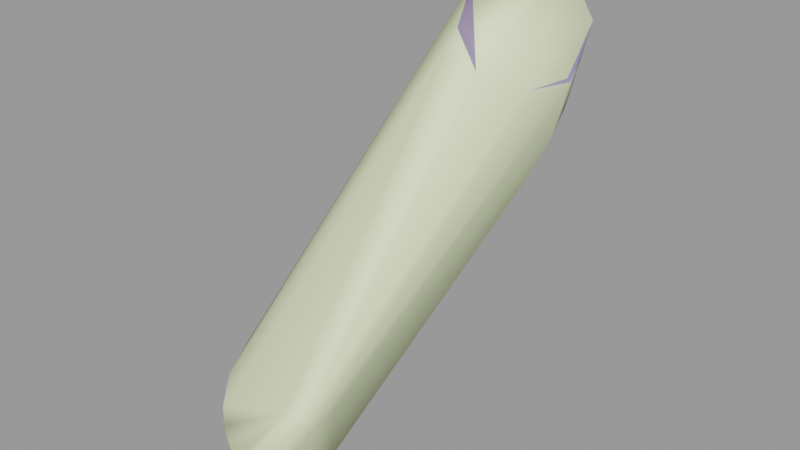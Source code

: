 # Source: pyrogib004.blend  (saved by Blender 2.92.15; exported with 4.5.12 LTS)
import bpy
from mathutils import Matrix  # noqa: F401  (used for matrix-valued properties, if any)

bpy.ops.wm.read_factory_settings(use_empty=True)
scene = bpy.context.scene
scene.name = 'pyrogib004.qc'

# ---- materials (node trees are filled in below, after node groups)
mat_pyro_red_gib = bpy.data.materials.new('pyro_red_gib')
mat_pyro_red_gib.use_transparent_shadow = False
mat_pyro_red_gib.diffuse_color = (0.524, 0.4161, 0.7563, 1.0)
mat_phy = bpy.data.materials.new('  phy')
mat_phy.use_transparent_shadow = False
mat_phy.diffuse_color = (0.8891, 0.9903, 0.6084, 1.0)

# ---- material node trees

# ---- meshes
me_pyrogib004_reference = bpy.data.meshes.new('pyrogib004_reference')
me_pyrogib004_reference.from_pydata([(-16.99, -8.557, 33.68), (-16.65, -7.416, 34.93), (-18.17, -7.252, 35.38), (-17.03, -9.9, 31.97), (-16.76, -10.07, 31.72), (-15.79, -9.53, 32.26), (-18.1, -8.923, 33.21), (-18.34, -8.622, 33.59), (-18.43, -5.751, 34.24), (-18.41, -7.466, 32.54), (-16.73, -6.161, 33.82), (-16.98, -7.344, 32.64), (-18.08, -7.755, 32.18), (-17.06, -8.84, 31.0), (-16.82, -9.079, 30.81), (-16.0, -10.36, 31.25), (-16.05, -9.444, 30.42), (-15.31, -10.65, 30.64), (-15.31, -9.963, 30.05), (-14.67, -10.43, 30.9), (-14.72, -9.757, 30.28), (-14.92, -9.97, 31.69), (-15.1, -8.958, 30.95), (-15.86, -8.476, 31.41), (-18.1, -6.676, 32.96), (-18.15, -4.539, 33.17), (-16.76, -6.712, 32.98), (-17.95, -6.928, 32.61), (-16.06, -7.712, 31.79), (-18.13, -5.628, 32.1), (-15.22, -8.909, 30.02), (-14.57, -8.165, 29.64), (-14.67, -8.761, 30.2), (-15.05, -8.297, 29.49), (-15.89, -7.686, 29.87), (-14.95, -7.453, 30.16), (-15.9, -6.902, 30.84), (-16.69, -7.256, 30.39), (-16.04, -8.566, 30.69), (-16.86, -8.166, 31.19), (-17.09, -7.944, 31.48), (-17.98, -5.969, 31.73), (-16.62, -5.727, 32.0), (-16.52, -4.741, 32.99), (-15.05, -8.298, 31.02), (-16.95, -7.014, 30.65), (-17.23, -4.566, 31.1), (-17.73, -5.206, 32.07), (-17.33, -4.439, 31.32), (-17.37, -3.579, 32.39), (-16.47, -5.225, 32.15), (-17.48, -5.37, 31.84), (-15.7, -5.937, 31.06), (-16.84, -5.995, 30.91), (-16.66, -5.192, 30.33), (-16.63, -3.482, 32.28), (-16.46, -4.309, 31.65), (-15.66, -5.106, 30.61), (-16.42, -5.396, 30.11), (-16.61, -6.15, 30.69), (-14.98, -6.336, 30.53), (-15.65, -6.539, 30.18), (-15.15, -6.675, 29.78), (-15.56, -5.81, 29.71), (-15.06, -6.173, 29.41), (-14.58, -6.029, 29.6), (-14.86, -5.672, 29.94), (-14.65, -6.576, 30.04), (-12.28, -6.962, 38.14), (-14.86, -5.076, 39.16), (-14.22, -7.15, 38.71), (-12.12, -7.586, 37.38), (-13.87, -7.831, 37.81), (-15.7, -6.908, 37.9), (-14.39, -7.046, 36.92), (-15.49, -7.356, 36.95), (-17.39, -7.501, 37.15), (-17.52, -8.308, 36.38), (-18.01, -6.447, 36.4), (-18.3, -5.058, 35.17), (-18.22, -3.828, 34.17), (-17.4, -2.865, 33.36), (-16.25, -2.512, 33.32), (-18.15, -3.216, 34.97), (-17.36, -2.319, 33.76), (-15.48, -0.605, 34.34), (-16.5, -8.407, 36.21), (-16.64, -9.362, 35.35), (-14.79, 1.441, 36.06), (-17.2, -0.6772, 34.91), (-16.9, 1.257, 36.71), (-13.21, -0.4919, 37.41), (-11.7, 1.648, 40.01), (-11.49, -0.1081, 41.14), (-13.61, 3.655, 38.69), (-16.17, 3.705, 39.54), (-17.33, 2.081, 41.3), (-11.87, -0.2066, 45.46), (-10.49, 1.605, 43.68), (-10.41, 3.643, 42.42), (-12.44, 5.87, 41.33), (-15.43, 6.153, 42.37), (-16.56, 4.422, 44.23), (-16.39, 2.142, 45.84), (-16.03, -4.006, 34.26), (-13.93, -2.83, 35.97), (-12.4, -1.694, 38.81), (-12.85, -3.405, 40.78), (-12.42, -1.877, 43.02), (-14.94, -10.41, 31.77), (-15.15, -10.64, 33.18), (-14.85, -11.07, 32.34), (-15.33, -9.681, 32.55), (-15.97, -10.19, 34.09), (-16.15, -9.186, 33.31), (-16.87, -8.214, 34.32), (-15.79, -6.664, 36.08), (-15.46, -6.386, 36.0), (-16.01, -5.005, 35.09), (-14.74, -4.564, 35.96), (-12.79, -2.802, 38.0), (-12.93, -4.15, 39.78), (-12.09, -5.558, 36.53), (-12.18, -4.114, 37.08), (-12.88, -4.858, 38.8), (-12.14, -6.46, 36.07), (-12.21, -8.108, 36.86), (-12.3, -7.167, 35.63), (-12.24, -7.99, 34.91), (-13.93, -8.685, 35.14), (-12.31, -9.523, 34.49), (-13.35, -9.878, 34.68), (-14.03, -7.654, 36.04), (-12.22, -8.604, 36.29), (-12.33, -9.879, 35.26), (-18.24, -8.455, 34.44), (-17.48, -9.701, 35.05), (-17.54, -9.484, 35.28), (-18.09, -8.726, 34.17), (-17.05, -10.44, 34.18), (-16.15, -11.05, 32.93), (-15.48, -11.34, 32.16), (-16.69, -10.79, 33.54), (-17.29, -9.468, 33.31), (-16.84, -9.878, 32.77), (-16.26, -10.13, 32.31), (-15.57, -10.63, 31.62), (-18.08, -2.154, 36.24), (-18.17, -4.487, 36.1), (-17.92, -4.055, 38.17), (-17.87, -5.684, 37.16), (-17.14, -6.686, 37.93), (-16.78, -5.568, 39.16), (-15.68, -6.519, 38.64), (-17.93, -2.361, 40.22), (-18.13, -0.2923, 38.31), (-17.21, -0.07972, 43.11), (-15.38, -1.775, 43.93), (-16.16, -3.822, 41.26), (-15.11, -4.4, 40.08), (-14.49, 0.199, 46.38), (-13.39, -8.875, 36.48), (-13.51, -8.349, 37.05), (-13.08, -10.18, 35.45), (-11.8, 0.9551, 52.72), (-9.946, 5.51, 53.21), (-11.62, 3.14, 53.4), (-8.732, 6.226, 50.3), (-8.588, 4.342, 47.94), (-8.991, 1.66, 48.15), (-9.992, -1.053, 49.51), (-11.39, -0.5854, 51.06), (-14.05, 7.456, 45.01), (-11.7, 6.978, 42.49), (-14.75, 7.159, 43.78), (-11.19, 7.387, 43.68), (-10.39, 4.437, 43.05), (-9.579, 4.632, 44.78), (-10.65, 7.448, 45.14), (-13.32, 7.626, 47.3), (-14.7, 4.486, 49.34), (-15.18, 5.11, 47.54), (-14.43, 1.612, 48.78), (-14.6, 2.449, 47.96), (-15.94, 5.175, 45.55), (-13.4, 0.3829, 47.16), (-13.63, 1.572, 49.44), (-15.69, 2.781, 46.74), (-15.89, 2.354, 45.93), (-15.95, 4.59, 44.35), (-15.11, 5.896, 42.94), (-12.21, 5.55, 41.96), (-10.82, 3.789, 42.69), (-14.32, 0.9457, 46.33), (-14.31, 0.7682, 46.39), (-11.91, 0.6002, 45.29), (-13.73, 4.208, 50.04), (-12.3, 0.9766, 51.44), (-12.63, 3.644, 51.96), (-12.34, 6.981, 48.39), (-11.18, 5.96, 50.92), (-9.504, 6.65, 48.06), (-9.25, 4.167, 47.07), (-10.19, 7.263, 46.48), (-11.48, -1.018, 50.06), (-10.57, -1.044, 48.58), (-11.87, 0.2877, 45.97), (-10.33, 2.584, 45.08), (-9.548, 1.643, 47.28), (-10.84, 2.425, 43.75), (-12.09, 0.8308, 44.98), (-10.95, 1.843, 43.95)], [], [(0, 1, 2), (3, 4, 5), (5, 6, 3), (5, 0, 6), (7, 6, 0), (0, 2, 7), (7, 2, 8), (7, 8, 9), (9, 8, 10), (9, 10, 11), (9, 11, 12), (13, 12, 11), (12, 13, 3), (13, 4, 3), (13, 14, 4), (14, 15, 4), (14, 16, 15), (16, 17, 15), (16, 18, 17), (19, 17, 18), (19, 18, 20), (12, 7, 9), (12, 6, 7), (12, 3, 6), (15, 5, 4), (15, 21, 5), (21, 15, 17), (21, 17, 19), (20, 18, 16), (20, 16, 22), (23, 22, 16), (23, 16, 14), (13, 23, 14), (13, 11, 23), (24, 8, 25), (10, 8, 24), (10, 24, 26), (24, 27, 26), (28, 26, 27), (27, 24, 29), (30, 31, 32), (30, 33, 31), (30, 34, 33), (31, 33, 34), (31, 34, 35), (34, 36, 35), (34, 37, 36), (37, 34, 38), (37, 38, 39), (28, 39, 38), (40, 39, 28), (28, 27, 40), (41, 40, 27), (27, 29, 41), (29, 42, 41), (43, 42, 29), (43, 29, 25), (24, 25, 29), (30, 38, 34), (30, 44, 38), (28, 38, 44), (45, 39, 40), (45, 37, 39), (45, 36, 37), (45, 42, 36), (45, 41, 42), (41, 45, 40), (30, 32, 44), (46, 47, 48), (49, 48, 47), (49, 47, 25), (43, 25, 47), (43, 47, 50), (47, 51, 50), (52, 50, 51), (52, 51, 53), (53, 51, 46), (53, 46, 54), (46, 51, 47), (48, 49, 55), (48, 55, 56), (48, 56, 46), (57, 46, 56), (57, 54, 46), (54, 57, 58), (58, 53, 54), (58, 59, 53), (53, 59, 52), (59, 60, 52), (59, 61, 60), (62, 60, 61), (62, 61, 63), (62, 63, 64), (65, 64, 63), (65, 63, 66), (63, 57, 66), (63, 58, 57), (61, 58, 63), (61, 59, 58), (62, 67, 60), (62, 65, 67), (62, 64, 65), (68, 69, 70), (71, 68, 70), (71, 70, 72), (70, 73, 72), (74, 72, 73), (74, 73, 75), (76, 75, 73), (77, 75, 76), (78, 77, 76), (78, 2, 77), (79, 2, 78), (79, 8, 2), (8, 79, 80), (8, 80, 25), (81, 25, 80), (81, 49, 25), (49, 81, 82), (49, 82, 55), (79, 83, 80), (80, 83, 84), (80, 84, 81), (84, 82, 81), (85, 82, 84), (77, 86, 75), (87, 86, 77), (88, 89, 90), (88, 85, 89), (91, 85, 88), (91, 92, 93), (94, 92, 91), (94, 91, 88), (95, 94, 88), (95, 88, 90), (96, 95, 90), (97, 93, 98), (93, 99, 98), (93, 92, 99), (92, 100, 99), (92, 94, 100), (94, 101, 100), (94, 95, 101), (95, 102, 101), (95, 96, 102), (96, 103, 102), (67, 65, 66), (67, 66, 60), (66, 52, 60), (66, 57, 52), (52, 57, 56), (52, 56, 50), (55, 50, 56), (55, 43, 50), (104, 43, 55), (104, 55, 82), (85, 104, 82), (85, 105, 104), (91, 105, 85), (105, 91, 106), (91, 93, 106), (93, 107, 106), (93, 108, 107), (97, 108, 93), (109, 110, 111), (109, 112, 110), (112, 113, 110), (112, 114, 113), (87, 113, 114), (87, 114, 115), (1, 87, 115), (1, 86, 87), (1, 75, 86), (1, 116, 75), (75, 116, 117), (117, 116, 118), (117, 118, 119), (119, 118, 104), (119, 104, 105), (119, 105, 120), (105, 106, 120), (121, 120, 106), (121, 106, 107), (75, 117, 74), (74, 117, 122), (122, 117, 119), (122, 119, 123), (119, 120, 123), (123, 120, 121), (123, 121, 124), (122, 123, 124), (122, 124, 68), (125, 122, 68), (125, 68, 71), (126, 125, 71), (126, 127, 125), (126, 128, 127), (129, 127, 128), (130, 129, 128), (130, 131, 129), (129, 132, 127), (132, 125, 127), (132, 74, 125), (74, 122, 125), (126, 133, 128), (128, 133, 134), (128, 134, 130), (135, 136, 137), (135, 138, 136), (138, 139, 136), (111, 140, 141), (111, 110, 140), (110, 142, 140), (110, 113, 142), (113, 139, 142), (113, 136, 139), (113, 87, 136), (137, 136, 87), (87, 77, 137), (135, 137, 77), (135, 77, 2), (135, 2, 1), (135, 1, 115), (135, 115, 138), (115, 143, 138), (138, 143, 139), (143, 142, 139), (143, 144, 142), (115, 114, 143), (114, 144, 143), (142, 144, 145), (145, 144, 114), (145, 114, 112), (112, 146, 145), (112, 109, 146), (142, 145, 140), (145, 141, 140), (145, 146, 141), (111, 141, 146), (111, 146, 109), (84, 83, 147), (148, 147, 83), (148, 149, 147), (150, 149, 148), (151, 149, 150), (151, 152, 149), (151, 153, 152), (154, 149, 152), (155, 147, 149), (155, 149, 154), (156, 155, 154), (157, 156, 154), (157, 154, 158), (154, 152, 158), (159, 158, 152), (159, 152, 69), (152, 70, 69), (152, 153, 70), (70, 153, 73), (151, 73, 153), (76, 73, 151), (76, 151, 150), (76, 150, 78), (78, 150, 148), (78, 148, 79), (79, 148, 83), (85, 84, 89), (84, 147, 89), (90, 89, 147), (90, 147, 155), (96, 90, 155), (156, 96, 155), (96, 156, 103), (103, 156, 157), (103, 157, 160), (157, 97, 160), (157, 108, 97), (108, 157, 158), (108, 158, 107), (107, 158, 159), (107, 159, 121), (121, 159, 69), (121, 69, 124), (68, 124, 69), (161, 126, 162), (161, 133, 126), (134, 133, 161), (71, 162, 126), (71, 72, 162), (162, 72, 74), (162, 74, 132), (129, 162, 132), (129, 161, 162), (131, 161, 129), (131, 163, 161), (134, 161, 163), (163, 130, 134), (163, 131, 130), (164, 165, 166), (164, 167, 165), (164, 168, 167), (164, 169, 168), (164, 170, 169), (164, 171, 170), (172, 173, 174), (172, 175, 173), (175, 176, 173), (175, 177, 176), (175, 178, 177), (179, 178, 175), (179, 175, 172), (180, 179, 172), (180, 172, 181), (182, 180, 181), (182, 181, 183), (183, 181, 184), (181, 174, 184), (181, 172, 174), (182, 185, 186), (185, 182, 183), (185, 183, 187), (183, 184, 187), (184, 188, 187), (184, 189, 188), (174, 189, 184), (174, 190, 189), (173, 190, 174), (173, 191, 190), (176, 191, 173), (176, 192, 191), (185, 187, 193), (188, 193, 187), (188, 194, 193), (193, 194, 195), (196, 186, 197), (196, 197, 198), (199, 196, 198), (199, 198, 200), (201, 199, 200), (165, 201, 200), (165, 167, 201), (201, 167, 168), (201, 168, 202), (177, 201, 202), (177, 203, 201), (177, 178, 203), (178, 199, 203), (178, 179, 199), (179, 196, 199), (179, 180, 196), (180, 186, 196), (180, 182, 186), (201, 203, 199), (166, 165, 200), (166, 200, 198), (164, 166, 198), (164, 198, 197), (171, 164, 197), (171, 197, 204), (205, 171, 204), (204, 206, 205), (207, 205, 206), (207, 208, 205), (209, 207, 206), (209, 206, 210), (205, 170, 171), (208, 170, 205), (208, 169, 170), (169, 208, 202), (208, 177, 202), (208, 207, 177), (207, 176, 177), (207, 209, 176), (192, 176, 209), (192, 209, 211), (195, 211, 209), (195, 209, 210), (193, 195, 210), (206, 193, 210), (206, 185, 193), (204, 185, 206), (186, 185, 204), (186, 204, 197), (169, 202, 168), (97, 211, 195), (97, 98, 211), (98, 192, 211), (98, 99, 192), (99, 191, 192), (99, 100, 191), (100, 190, 191), (100, 101, 190), (101, 189, 190), (101, 102, 189), (102, 188, 189), (102, 103, 188), (103, 194, 188), (103, 160, 194), (160, 195, 194), (160, 97, 195), (19, 20, 22), (19, 22, 21), (22, 5, 21), (22, 23, 5), (11, 5, 23), (11, 0, 5), (10, 0, 11), (10, 1, 0), (116, 1, 10), (116, 10, 118), (10, 104, 118), (10, 43, 104), (10, 42, 43), (10, 26, 42), (42, 26, 28), (42, 28, 36), (35, 36, 28), (35, 28, 44), (32, 35, 44), (32, 31, 35)])
me_pyrogib004_reference.polygons.foreach_set('use_smooth', [True] * 420)
_k = set([(97, 98), (97, 160), (98, 99), (99, 100), (100, 101), (101, 102), (102, 103), (103, 160), (188, 189), (188, 194), (189, 190), (190, 191), (191, 192), (192, 211), (194, 195), (195, 211)])
me_pyrogib004_reference.attributes.new('sharp_edge', 'BOOLEAN', 'EDGE').data.foreach_set('value', [ (min(e.vertices), max(e.vertices)) in _k for e in me_pyrogib004_reference.edges])
_uv = me_pyrogib004_reference.uv_layers.new(name='UVMap')
_uv.uv.foreach_set('vector', [0.5788, 0.06761, 0.5765, 0.09354, 0.5736, 0.1024, 0.574, 0.03877, 0.5743, 0.03388, 0.5794, 0.03946, 0.5794, 0.03946, 0.5731, 0.06283, 0.574, 0.03877, 0.5794, 0.03946, 0.5788, 0.06761, 0.5731, 0.06283, 0.5727, 0.07072, 0.5731, 0.06283, 0.5788, 0.06761, 0.5788, 0.06761, 0.5736, 0.1024, 0.5727, 0.07072, 0.5727, 0.07072, 0.5736, 0.1024, 0.5572, 0.1043, 0.5727, 0.07072, 0.5572, 0.1043, 0.5606, 0.06853, 0.5606, 0.06853, 0.5572, 0.1043, 0.5562, 0.09353, 0.5606, 0.06853, 0.5562, 0.09353, 0.5561, 0.06716, 0.5606, 0.06853, 0.5561, 0.06716, 0.5613, 0.061, 0.563, 0.03723, 0.5613, 0.061, 0.5561, 0.06716, 0.5613, 0.061, 0.563, 0.03723, 0.574, 0.03877, 0.563, 0.03723, 0.5743, 0.03388, 0.574, 0.03877, 0.563, 0.03723, 0.5633, 0.03184, 0.5743, 0.03388, 0.5633, 0.03184, 0.5744, 0.02478, 0.5743, 0.03388, 0.5633, 0.03184, 0.564, 0.02308, 0.5744, 0.02478, 0.564, 0.02308, 0.5737, 0.01408, 0.5744, 0.02478, 0.564, 0.02308, 0.5665, 0.0133, 0.5737, 0.01408, 0.5739, 0.003494, 0.5737, 0.01408, 0.5665, 0.0133, 0.5739, 0.003494, 0.5665, 0.0133, 0.5668, 0.003814, 0.5613, 0.061, 0.5727, 0.07072, 0.5606, 0.06853, 0.5613, 0.061, 0.5731, 0.06283, 0.5727, 0.07072, 0.5613, 0.061, 0.574, 0.03877, 0.5731, 0.06283, 0.5744, 0.02478, 0.5794, 0.03946, 0.5743, 0.03388, 0.5744, 0.02478, 0.5814, 0.02522, 0.5794, 0.03946, 0.5814, 0.02522, 0.5744, 0.02478, 0.5737, 0.01408, 0.5814, 0.02522, 0.5737, 0.01408, 0.5808, 0.01519, 0.5604, 0.01378, 0.5665, 0.0133, 0.564, 0.02308, 0.5604, 0.01378, 0.564, 0.02308, 0.5581, 0.02645, 0.5578, 0.04036, 0.5581, 0.02645, 0.564, 0.02308, 0.5578, 0.04036, 0.564, 0.02308, 0.5633, 0.03184, 0.563, 0.03723, 0.5578, 0.04036, 0.5633, 0.03184, 0.563, 0.03723, 0.5561, 0.06716, 0.5578, 0.04036, 0.5536, 0.08313, 0.5572, 0.1043, 0.541, 0.105, 0.5579, 0.09534, 0.5572, 0.1043, 0.5536, 0.08313, 0.5579, 0.09534, 0.5536, 0.08313, 0.5567, 0.07975, 0.5536, 0.08313, 0.5532, 0.07579, 0.5567, 0.07975, 0.5555, 0.05453, 0.5567, 0.07975, 0.5532, 0.07579, 0.5532, 0.07579, 0.5536, 0.08313, 0.5432, 0.08408, 0.5494, 0.02485, 0.5419, 0.01813, 0.5481, 0.01644, 0.5494, 0.02485, 0.543, 0.02506, 0.5419, 0.01813, 0.5494, 0.02485, 0.5417, 0.03641, 0.543, 0.02506, 0.5392, 0.02571, 0.543, 0.02506, 0.5417, 0.03641, 0.5392, 0.02571, 0.5417, 0.03641, 0.5388, 0.03716, 0.5417, 0.03641, 0.5389, 0.05202, 0.5388, 0.03716, 0.5417, 0.03641, 0.5421, 0.04724, 0.5389, 0.05202, 0.5421, 0.04724, 0.5417, 0.03641, 0.5511, 0.03635, 0.5421, 0.04724, 0.5511, 0.03635, 0.552, 0.04677, 0.5555, 0.05453, 0.552, 0.04677, 0.5511, 0.03635, 0.5523, 0.05276, 0.552, 0.04677, 0.5555, 0.05453, 0.5555, 0.05453, 0.5532, 0.07579, 0.5523, 0.05276, 0.5429, 0.07601, 0.5523, 0.05276, 0.5532, 0.07579, 0.5532, 0.07579, 0.5432, 0.08408, 0.5429, 0.07601, 0.5432, 0.08408, 0.539, 0.07947, 0.5429, 0.07601, 0.5401, 0.09618, 0.539, 0.07947, 0.5432, 0.08408, 0.5401, 0.09618, 0.5432, 0.08408, 0.541, 0.105, 0.5536, 0.08313, 0.541, 0.105, 0.5432, 0.08408, 0.5494, 0.02485, 0.5511, 0.03635, 0.5417, 0.03641, 0.5494, 0.02485, 0.5545, 0.03741, 0.5511, 0.03635, 0.5555, 0.05453, 0.5511, 0.03635, 0.5545, 0.03741, 0.5424, 0.05324, 0.552, 0.04677, 0.5523, 0.05276, 0.5424, 0.05324, 0.5421, 0.04724, 0.552, 0.04677, 0.5424, 0.05324, 0.5389, 0.05202, 0.5421, 0.04724, 0.5424, 0.05324, 0.539, 0.07947, 0.5389, 0.05202, 0.5424, 0.05324, 0.5429, 0.07601, 0.539, 0.07947, 0.5429, 0.07601, 0.5424, 0.05324, 0.5523, 0.05276, 0.5494, 0.02485, 0.5527, 0.02482, 0.5545, 0.03741, 0.5245, 0.08299, 0.5362, 0.08651, 0.5255, 0.08745, 0.5294, 0.1073, 0.5255, 0.08745, 0.5362, 0.08651, 0.5294, 0.1073, 0.5362, 0.08651, 0.541, 0.105, 0.542, 0.09349, 0.541, 0.105, 0.5362, 0.08651, 0.542, 0.09349, 0.5362, 0.08651, 0.5393, 0.08181, 0.5362, 0.08651, 0.5354, 0.0817, 0.5393, 0.08181, 0.5353, 0.0628, 0.5393, 0.08181, 0.5354, 0.0817, 0.5353, 0.0628, 0.5354, 0.0817, 0.5318, 0.06533, 0.5318, 0.06533, 0.5354, 0.0817, 0.5245, 0.08299, 0.5318, 0.06533, 0.5245, 0.08299, 0.522, 0.06817, 0.5245, 0.08299, 0.5354, 0.0817, 0.5362, 0.08651, 0.5255, 0.08745, 0.5294, 0.1073, 0.5246, 0.1087, 0.5255, 0.08745, 0.5246, 0.1087, 0.521, 0.08916, 0.5255, 0.08745, 0.521, 0.08916, 0.5245, 0.08299, 0.518, 0.0669, 0.5245, 0.08299, 0.521, 0.08916, 0.518, 0.0669, 0.522, 0.06817, 0.5245, 0.08299, 0.522, 0.06817, 0.518, 0.0669, 0.5214, 0.06304, 0.5214, 0.06304, 0.5318, 0.06533, 0.522, 0.06817, 0.5214, 0.06304, 0.531, 0.06074, 0.5318, 0.06533, 0.5318, 0.06533, 0.531, 0.06074, 0.5353, 0.0628, 0.531, 0.06074, 0.532, 0.04826, 0.5353, 0.0628, 0.531, 0.06074, 0.5288, 0.04652, 0.532, 0.04826, 0.5264, 0.03977, 0.532, 0.04826, 0.5288, 0.04652, 0.5264, 0.03977, 0.5288, 0.04652, 0.5201, 0.04978, 0.5264, 0.03977, 0.5201, 0.04978, 0.5198, 0.04149, 0.5162, 0.04299, 0.5198, 0.04149, 0.5201, 0.04978, 0.5162, 0.04299, 0.5201, 0.04978, 0.5165, 0.05051, 0.5201, 0.04978, 0.518, 0.0669, 0.5165, 0.05051, 0.5201, 0.04978, 0.5214, 0.06304, 0.518, 0.0669, 0.5288, 0.04652, 0.5214, 0.06304, 0.5201, 0.04978, 0.5288, 0.04652, 0.531, 0.06074, 0.5214, 0.06304, 0.5264, 0.03977, 0.531, 0.03956, 0.532, 0.04826, 0.5264, 0.03977, 0.517, 0.03061, 0.5242, 0.02787, 0.5264, 0.03977, 0.5198, 0.04149, 0.517, 0.03061, 0.619, 0.1519, 0.5987, 0.1751, 0.6044, 0.1518, 0.6214, 0.138, 0.619, 0.1519, 0.6044, 0.1518, 0.6214, 0.138, 0.6044, 0.1518, 0.6084, 0.1373, 0.6044, 0.1518, 0.5947, 0.1419, 0.6084, 0.1373, 0.6047, 0.1346, 0.6084, 0.1373, 0.5947, 0.1419, 0.6047, 0.1346, 0.5947, 0.1419, 0.5962, 0.1293, 0.5847, 0.1233, 0.5962, 0.1293, 0.5947, 0.1419, 0.5872, 0.106, 0.5962, 0.1293, 0.5847, 0.1233, 0.5727, 0.1247, 0.5872, 0.106, 0.5847, 0.1233, 0.5727, 0.1247, 0.5736, 0.1024, 0.5872, 0.106, 0.558, 0.1247, 0.5736, 0.1024, 0.5727, 0.1247, 0.558, 0.1247, 0.5572, 0.1043, 0.5736, 0.1024, 0.5572, 0.1043, 0.558, 0.1247, 0.5458, 0.1254, 0.5572, 0.1043, 0.5458, 0.1254, 0.541, 0.105, 0.5337, 0.1257, 0.541, 0.105, 0.5458, 0.1254, 0.5337, 0.1257, 0.5294, 0.1073, 0.541, 0.105, 0.5294, 0.1073, 0.5337, 0.1257, 0.5205, 0.1302, 0.5294, 0.1073, 0.5205, 0.1302, 0.5246, 0.1087, 0.558, 0.1247, 0.5466, 0.1416, 0.5458, 0.1254, 0.5458, 0.1254, 0.5466, 0.1416, 0.5327, 0.1379, 0.5458, 0.1254, 0.5327, 0.1379, 0.5337, 0.1257, 0.5327, 0.1379, 0.5205, 0.1302, 0.5337, 0.1257, 0.5152, 0.1643, 0.5205, 0.1302, 0.5327, 0.1379, 0.5872, 0.106, 0.5948, 0.1057, 0.5962, 0.1293, 0.5992, 0.08963, 0.5948, 0.1057, 0.5872, 0.106, 0.5126, 0.2062, 0.5292, 0.1662, 0.5285, 0.2065, 0.5126, 0.2062, 0.5152, 0.1643, 0.5292, 0.1662, 0.4916, 0.2052, 0.5117, 0.1639, 0.5126, 0.2062, 0.4916, 0.2052, 0.4851, 0.2602, 0.4698, 0.251, 0.5081, 0.2611, 0.4851, 0.2602, 0.4916, 0.2052, 0.5081, 0.2611, 0.4916, 0.2052, 0.5126, 0.2062, 0.5284, 0.264, 0.5081, 0.2611, 0.5126, 0.2062, 0.5284, 0.264, 0.5126, 0.2062, 0.5285, 0.2065, 0.5488, 0.2682, 0.5284, 0.264, 0.5285, 0.2065, 0.4415, 0.2863, 0.4698, 0.251, 0.4626, 0.2982, 0.4698, 0.251, 0.4794, 0.3105, 0.4626, 0.2982, 0.4698, 0.251, 0.4851, 0.2602, 0.4794, 0.3105, 0.4851, 0.2602, 0.5034, 0.3159, 0.4794, 0.3105, 0.4851, 0.2602, 0.5081, 0.2611, 0.5034, 0.3159, 0.5081, 0.2611, 0.5282, 0.3214, 0.5034, 0.3159, 0.5081, 0.2611, 0.5284, 0.264, 0.5282, 0.3214, 0.5284, 0.264, 0.5516, 0.3258, 0.5282, 0.3214, 0.5284, 0.264, 0.5488, 0.2682, 0.5516, 0.3258, 0.5488, 0.2682, 0.572, 0.321, 0.5516, 0.3258, 0.5086, 0.0452, 0.514, 0.046, 0.5141, 0.05418, 0.5086, 0.0452, 0.5141, 0.05418, 0.5071, 0.05376, 0.5141, 0.05418, 0.5058, 0.06754, 0.5071, 0.05376, 0.5141, 0.05418, 0.5131, 0.07139, 0.5058, 0.06754, 0.5058, 0.06754, 0.5131, 0.07139, 0.5111, 0.09394, 0.5058, 0.06754, 0.5111, 0.09394, 0.5034, 0.0884, 0.5115, 0.1092, 0.5034, 0.0884, 0.5111, 0.09394, 0.5115, 0.1092, 0.501, 0.0998, 0.5034, 0.0884, 0.4964, 0.1207, 0.501, 0.0998, 0.5115, 0.1092, 0.4964, 0.1207, 0.5115, 0.1092, 0.5091, 0.1301, 0.5117, 0.1639, 0.4964, 0.1207, 0.5091, 0.1301, 0.5117, 0.1639, 0.4875, 0.1621, 0.4964, 0.1207, 0.4916, 0.2052, 0.4875, 0.1621, 0.5117, 0.1639, 0.4875, 0.1621, 0.4916, 0.2052, 0.4762, 0.2083, 0.4916, 0.2052, 0.4698, 0.251, 0.4762, 0.2083, 0.4698, 0.251, 0.4554, 0.2069, 0.4762, 0.2083, 0.4698, 0.251, 0.4492, 0.2439, 0.4554, 0.2069, 0.4415, 0.2863, 0.4492, 0.2439, 0.4698, 0.251, 0.4769, 0.01551, 0.4676, 0.02725, 0.4703, 0.01334, 0.4769, 0.01551, 0.4761, 0.0326, 0.4676, 0.02725, 0.4761, 0.0326, 0.4647, 0.04605, 0.4676, 0.02725, 0.4761, 0.0326, 0.4743, 0.05037, 0.4647, 0.04605, 0.4619, 0.07044, 0.4647, 0.04605, 0.4743, 0.05037, 0.4619, 0.07044, 0.4743, 0.05037, 0.4738, 0.07359, 0.474, 0.0882, 0.4619, 0.07044, 0.4738, 0.07359, 0.474, 0.0882, 0.4615, 0.08988, 0.4619, 0.07044, 0.474, 0.0882, 0.4604, 0.1029, 0.4615, 0.08988, 0.474, 0.0882, 0.4719, 0.1076, 0.4604, 0.1029, 0.4604, 0.1029, 0.4719, 0.1076, 0.4706, 0.117, 0.4706, 0.117, 0.4719, 0.1076, 0.487, 0.1143, 0.4706, 0.117, 0.487, 0.1143, 0.4815, 0.1362, 0.4815, 0.1362, 0.487, 0.1143, 0.4964, 0.1207, 0.4815, 0.1362, 0.4964, 0.1207, 0.4875, 0.1621, 0.4815, 0.1362, 0.4875, 0.1621, 0.4758, 0.187, 0.4875, 0.1621, 0.4762, 0.2083, 0.4758, 0.187, 0.4579, 0.1989, 0.4758, 0.187, 0.4762, 0.2083, 0.4579, 0.1989, 0.4762, 0.2083, 0.4554, 0.2069, 0.4604, 0.1029, 0.4706, 0.117, 0.46, 0.1119, 0.46, 0.1119, 0.4706, 0.117, 0.4595, 0.1485, 0.4595, 0.1485, 0.4706, 0.117, 0.4815, 0.1362, 0.4595, 0.1485, 0.4815, 0.1362, 0.4681, 0.1677, 0.4815, 0.1362, 0.4758, 0.187, 0.4681, 0.1677, 0.4681, 0.1677, 0.4758, 0.187, 0.4579, 0.1989, 0.4681, 0.1677, 0.4579, 0.1989, 0.4571, 0.1841, 0.4595, 0.1485, 0.4681, 0.1677, 0.4571, 0.1841, 0.4595, 0.1485, 0.4571, 0.1841, 0.4496, 0.1693, 0.4517, 0.1368, 0.4595, 0.1485, 0.4496, 0.1693, 0.4517, 0.1368, 0.4496, 0.1693, 0.4435, 0.1559, 0.4386, 0.1473, 0.4517, 0.1368, 0.4435, 0.1559, 0.4386, 0.1473, 0.4452, 0.1288, 0.4517, 0.1368, 0.4386, 0.1473, 0.4371, 0.12, 0.4452, 0.1288, 0.4427, 0.1012, 0.4452, 0.1288, 0.4371, 0.12, 0.4261, 0.1114, 0.4427, 0.1012, 0.4371, 0.12, 0.4261, 0.1114, 0.432, 0.09564, 0.4427, 0.1012, 0.4427, 0.1012, 0.452, 0.1097, 0.4452, 0.1288, 0.452, 0.1097, 0.4517, 0.1368, 0.4452, 0.1288, 0.452, 0.1097, 0.46, 0.1119, 0.4517, 0.1368, 0.46, 0.1119, 0.4595, 0.1485, 0.4517, 0.1368, 0.4386, 0.1473, 0.4335, 0.1393, 0.4371, 0.12, 0.4371, 0.12, 0.4335, 0.1393, 0.4222, 0.1276, 0.4371, 0.12, 0.4222, 0.1276, 0.4261, 0.1114, 0.5812, 0.08222, 0.5937, 0.07905, 0.592, 0.08476, 0.5812, 0.08222, 0.5819, 0.07709, 0.5937, 0.07905, 0.5819, 0.07709, 0.5961, 0.06207, 0.5937, 0.07905, 0.613, 0.02723, 0.6035, 0.03851, 0.6084, 0.0249, 0.613, 0.02723, 0.6107, 0.04166, 0.6035, 0.03851, 0.6107, 0.04166, 0.5996, 0.04959, 0.6035, 0.03851, 0.6107, 0.04166, 0.6049, 0.05884, 0.5996, 0.04959, 0.6049, 0.05884, 0.5971, 0.06121, 0.5996, 0.04959, 0.6049, 0.05884, 0.5937, 0.07905, 0.5971, 0.06121, 0.6049, 0.05884, 0.5992, 0.08963, 0.5937, 0.07905, 0.592, 0.08476, 0.5937, 0.07905, 0.5992, 0.08963, 0.5992, 0.08963, 0.5872, 0.106, 0.592, 0.08476, 0.5812, 0.08222, 0.592, 0.08476, 0.5872, 0.106, 0.5812, 0.08222, 0.5872, 0.106, 0.5736, 0.1024, 0.5812, 0.08222, 0.5736, 0.1024, 0.5739, 0.09229, 0.5812, 0.08222, 0.5739, 0.09229, 0.5772, 0.07864, 0.5812, 0.08222, 0.5772, 0.07864, 0.5819, 0.07709, 0.5772, 0.07864, 0.5858, 0.05988, 0.5819, 0.07709, 0.5819, 0.07709, 0.5858, 0.05988, 0.5961, 0.06207, 0.5858, 0.05988, 0.5974, 0.05102, 0.5961, 0.06207, 0.5858, 0.05988, 0.5877, 0.04946, 0.5974, 0.05102, 0.5772, 0.07864, 0.5814, 0.05714, 0.5858, 0.05988, 0.5814, 0.05714, 0.5877, 0.04946, 0.5858, 0.05988, 0.5974, 0.05102, 0.5877, 0.04946, 0.5888, 0.04125, 0.5888, 0.04125, 0.5877, 0.04946, 0.5814, 0.05714, 0.5888, 0.04125, 0.5814, 0.05714, 0.5831, 0.04368, 0.5831, 0.04368, 0.5911, 0.02819, 0.5888, 0.04125, 0.5831, 0.04368, 0.5858, 0.02869, 0.5911, 0.02819, 0.5974, 0.05102, 0.5888, 0.04125, 0.5979, 0.04076, 0.5888, 0.04125, 0.5981, 0.02858, 0.5979, 0.04076, 0.5888, 0.04125, 0.5911, 0.02819, 0.5981, 0.02858, 0.5996, 0.01832, 0.5981, 0.02858, 0.5911, 0.02819, 0.5996, 0.01832, 0.5911, 0.02819, 0.5926, 0.01812, 0.5327, 0.1379, 0.5466, 0.1416, 0.547, 0.167, 0.5596, 0.1417, 0.547, 0.167, 0.5466, 0.1416, 0.5596, 0.1417, 0.5678, 0.1698, 0.547, 0.167, 0.572, 0.1416, 0.5678, 0.1698, 0.5596, 0.1417, 0.5843, 0.1402, 0.5678, 0.1698, 0.572, 0.1416, 0.5843, 0.1402, 0.5848, 0.1658, 0.5678, 0.1698, 0.5843, 0.1402, 0.5938, 0.1538, 0.5848, 0.1658, 0.5685, 0.2107, 0.5678, 0.1698, 0.5848, 0.1658, 0.5468, 0.2099, 0.547, 0.167, 0.5678, 0.1698, 0.5468, 0.2099, 0.5678, 0.1698, 0.5685, 0.2107, 0.5705, 0.267, 0.5468, 0.2099, 0.5685, 0.2107, 0.5878, 0.258, 0.5705, 0.267, 0.5685, 0.2107, 0.5878, 0.258, 0.5685, 0.2107, 0.5859, 0.207, 0.5685, 0.2107, 0.5848, 0.1658, 0.5859, 0.207, 0.5955, 0.191, 0.5859, 0.207, 0.5848, 0.1658, 0.5955, 0.191, 0.5848, 0.1658, 0.5987, 0.1751, 0.5848, 0.1658, 0.6044, 0.1518, 0.5987, 0.1751, 0.5848, 0.1658, 0.5938, 0.1538, 0.6044, 0.1518, 0.6044, 0.1518, 0.5938, 0.1538, 0.5947, 0.1419, 0.5843, 0.1402, 0.5947, 0.1419, 0.5938, 0.1538, 0.5847, 0.1233, 0.5947, 0.1419, 0.5843, 0.1402, 0.5847, 0.1233, 0.5843, 0.1402, 0.572, 0.1416, 0.5847, 0.1233, 0.572, 0.1416, 0.5727, 0.1247, 0.5727, 0.1247, 0.572, 0.1416, 0.5596, 0.1417, 0.5727, 0.1247, 0.5596, 0.1417, 0.558, 0.1247, 0.558, 0.1247, 0.5596, 0.1417, 0.5466, 0.1416, 0.5152, 0.1643, 0.5327, 0.1379, 0.5292, 0.1662, 0.5327, 0.1379, 0.547, 0.167, 0.5292, 0.1662, 0.5285, 0.2065, 0.5292, 0.1662, 0.547, 0.167, 0.5285, 0.2065, 0.547, 0.167, 0.5468, 0.2099, 0.5488, 0.2682, 0.5285, 0.2065, 0.5468, 0.2099, 0.5705, 0.267, 0.5488, 0.2682, 0.5468, 0.2099, 0.5488, 0.2682, 0.5705, 0.267, 0.572, 0.321, 0.572, 0.321, 0.5705, 0.267, 0.5878, 0.258, 0.572, 0.321, 0.5878, 0.258, 0.5904, 0.3059, 0.5878, 0.258, 0.6106, 0.2976, 0.5904, 0.3059, 0.5878, 0.258, 0.6104, 0.2534, 0.6106, 0.2976, 0.6104, 0.2534, 0.5878, 0.258, 0.5859, 0.207, 0.6104, 0.2534, 0.5859, 0.207, 0.6106, 0.2134, 0.6106, 0.2134, 0.5859, 0.207, 0.5955, 0.191, 0.6106, 0.2134, 0.5955, 0.191, 0.6115, 0.1952, 0.6115, 0.1952, 0.5955, 0.191, 0.5987, 0.1751, 0.6115, 0.1952, 0.5987, 0.1751, 0.6134, 0.1778, 0.619, 0.1519, 0.6134, 0.1778, 0.5987, 0.1751, 0.6132, 0.1126, 0.6215, 0.1272, 0.6115, 0.1235, 0.6132, 0.1126, 0.6223, 0.1161, 0.6215, 0.1272, 0.6232, 0.0925, 0.6223, 0.1161, 0.6132, 0.1126, 0.6214, 0.138, 0.6115, 0.1235, 0.6215, 0.1272, 0.6214, 0.138, 0.6084, 0.1373, 0.6115, 0.1235, 0.6115, 0.1235, 0.6084, 0.1373, 0.6001, 0.1299, 0.6115, 0.1235, 0.6001, 0.1299, 0.6025, 0.1148, 0.6059, 0.09662, 0.6115, 0.1235, 0.6025, 0.1148, 0.6059, 0.09662, 0.6132, 0.1126, 0.6115, 0.1235, 0.6132, 0.08281, 0.6132, 0.1126, 0.6059, 0.09662, 0.6132, 0.08281, 0.6178, 0.09032, 0.6132, 0.1126, 0.6232, 0.0925, 0.6132, 0.1126, 0.6178, 0.09032, 0.6178, 0.09032, 0.6261, 0.08299, 0.6232, 0.0925, 0.6178, 0.09032, 0.619, 0.07934, 0.6261, 0.08299, 0.75, 0.2671, 0.7001, 0.2568, 0.7296, 0.2485, 0.75, 0.2671, 0.6829, 0.3163, 0.7001, 0.2568, 0.75, 0.2671, 0.6958, 0.3668, 0.6829, 0.3163, 0.75, 0.2671, 0.7235, 0.3695, 0.6958, 0.3668, 0.75, 0.2671, 0.7559, 0.3469, 0.7235, 0.3695, 0.75, 0.2671, 0.7599, 0.306, 0.7559, 0.3469, 0.4026, 0.3667, 0.3779, 0.3409, 0.4049, 0.3439, 0.4026, 0.3667, 0.3772, 0.3641, 0.3779, 0.3409, 0.3772, 0.3641, 0.3546, 0.3493, 0.3779, 0.3409, 0.3772, 0.3641, 0.3564, 0.3836, 0.3546, 0.3493, 0.3772, 0.3641, 0.3779, 0.3911, 0.3564, 0.3836, 0.4038, 0.4028, 0.3779, 0.3911, 0.3772, 0.3641, 0.4038, 0.4028, 0.3772, 0.3641, 0.4026, 0.3667, 0.4283, 0.4229, 0.4038, 0.4028, 0.4026, 0.3667, 0.4283, 0.4229, 0.4026, 0.3667, 0.4286, 0.3963, 0.4507, 0.4285, 0.4283, 0.4229, 0.4286, 0.3963, 0.4507, 0.4285, 0.4286, 0.3963, 0.4498, 0.4095, 0.4498, 0.4095, 0.4286, 0.3963, 0.4274, 0.3624, 0.4286, 0.3963, 0.4049, 0.3439, 0.4274, 0.3624, 0.4286, 0.3963, 0.4026, 0.3667, 0.4049, 0.3439, 0.4507, 0.4285, 0.4691, 0.4159, 0.4498, 0.444, 0.4691, 0.4159, 0.4507, 0.4285, 0.4498, 0.4095, 0.4691, 0.4159, 0.4498, 0.4095, 0.4479, 0.38, 0.4498, 0.4095, 0.4274, 0.3624, 0.4479, 0.38, 0.4274, 0.3624, 0.4493, 0.3589, 0.4479, 0.38, 0.4274, 0.3624, 0.4263, 0.3465, 0.4493, 0.3589, 0.4049, 0.3439, 0.4263, 0.3465, 0.4274, 0.3624, 0.4049, 0.3439, 0.4071, 0.3356, 0.4263, 0.3465, 0.3779, 0.3409, 0.4071, 0.3356, 0.4049, 0.3439, 0.3779, 0.3409, 0.3775, 0.3287, 0.4071, 0.3356, 0.3546, 0.3493, 0.3775, 0.3287, 0.3779, 0.3409, 0.3546, 0.3493, 0.3549, 0.3356, 0.3775, 0.3287, 0.4691, 0.4159, 0.4479, 0.38, 0.4663, 0.3859, 0.4493, 0.3589, 0.4663, 0.3859, 0.4479, 0.38, 0.4493, 0.3589, 0.4667, 0.3696, 0.4663, 0.3859, 0.4663, 0.3859, 0.4667, 0.3696, 0.4865, 0.3712, 0.4272, 0.4401, 0.4498, 0.444, 0.4494, 0.4825, 0.4272, 0.4401, 0.4494, 0.4825, 0.4269, 0.4754, 0.4021, 0.4232, 0.4272, 0.4401, 0.4269, 0.4754, 0.4021, 0.4232, 0.4269, 0.4754, 0.4038, 0.4612, 0.3807, 0.4376, 0.4021, 0.4232, 0.4038, 0.4612, 0.4029, 0.502, 0.3807, 0.4376, 0.4038, 0.4612, 0.4029, 0.502, 0.3828, 0.4647, 0.3807, 0.4376, 0.3807, 0.4376, 0.3828, 0.4647, 0.3595, 0.4423, 0.3807, 0.4376, 0.3595, 0.4423, 0.3593, 0.4289, 0.3564, 0.3836, 0.3807, 0.4376, 0.3593, 0.4289, 0.3564, 0.3836, 0.3792, 0.4133, 0.3807, 0.4376, 0.3564, 0.3836, 0.3779, 0.3911, 0.3792, 0.4133, 0.3779, 0.3911, 0.4021, 0.4232, 0.3792, 0.4133, 0.3779, 0.3911, 0.4038, 0.4028, 0.4021, 0.4232, 0.4038, 0.4028, 0.4272, 0.4401, 0.4021, 0.4232, 0.4038, 0.4028, 0.4283, 0.4229, 0.4272, 0.4401, 0.4283, 0.4229, 0.4498, 0.444, 0.4272, 0.4401, 0.4283, 0.4229, 0.4507, 0.4285, 0.4498, 0.444, 0.3807, 0.4376, 0.3792, 0.4133, 0.4021, 0.4232, 0.4262, 0.5246, 0.4029, 0.502, 0.4038, 0.4612, 0.4262, 0.5246, 0.4038, 0.4612, 0.4269, 0.4754, 0.4496, 0.5238, 0.4262, 0.5246, 0.4269, 0.4754, 0.4496, 0.5238, 0.4269, 0.4754, 0.4494, 0.4825, 0.4707, 0.5165, 0.4496, 0.5238, 0.4494, 0.4825, 0.4707, 0.5165, 0.4494, 0.4825, 0.4708, 0.4789, 0.4839, 0.467, 0.4707, 0.5165, 0.4708, 0.4789, 0.4708, 0.4789, 0.4846, 0.4105, 0.4839, 0.467, 0.5064, 0.3962, 0.4839, 0.467, 0.4846, 0.4105, 0.5064, 0.3962, 0.5054, 0.4394, 0.4839, 0.467, 0.5049, 0.3694, 0.5064, 0.3962, 0.4846, 0.4105, 0.5049, 0.3694, 0.4846, 0.4105, 0.4865, 0.381, 0.4839, 0.467, 0.4859, 0.4945, 0.4707, 0.5165, 0.5054, 0.4394, 0.4859, 0.4945, 0.4839, 0.467, 0.5054, 0.4394, 0.5066, 0.4568, 0.4859, 0.4945, 0.5066, 0.4568, 0.5054, 0.4394, 0.5252, 0.4259, 0.5054, 0.4394, 0.5248, 0.3853, 0.5252, 0.4259, 0.5054, 0.4394, 0.5064, 0.3962, 0.5248, 0.3853, 0.5064, 0.3962, 0.5223, 0.3617, 0.5248, 0.3853, 0.5064, 0.3962, 0.5049, 0.3694, 0.5223, 0.3617, 0.519, 0.3523, 0.5223, 0.3617, 0.5049, 0.3694, 0.519, 0.3523, 0.5049, 0.3694, 0.5013, 0.3619, 0.4865, 0.3712, 0.5013, 0.3619, 0.5049, 0.3694, 0.4865, 0.3712, 0.5049, 0.3694, 0.4865, 0.381, 0.4663, 0.3859, 0.4865, 0.3712, 0.4865, 0.381, 0.4846, 0.4105, 0.4663, 0.3859, 0.4865, 0.381, 0.4846, 0.4105, 0.4691, 0.4159, 0.4663, 0.3859, 0.4708, 0.4789, 0.4691, 0.4159, 0.4846, 0.4105, 0.4498, 0.444, 0.4691, 0.4159, 0.4708, 0.4789, 0.4498, 0.444, 0.4708, 0.4789, 0.4494, 0.4825, 0.5066, 0.4568, 0.5252, 0.4259, 0.5275, 0.4336, 0.4415, 0.2863, 0.4605, 0.3058, 0.4445, 0.2971, 0.4415, 0.2863, 0.4626, 0.2982, 0.4605, 0.3058, 0.4626, 0.2982, 0.4794, 0.3176, 0.4605, 0.3058, 0.4626, 0.2982, 0.4794, 0.3105, 0.4794, 0.3176, 0.4794, 0.3105, 0.5005, 0.3247, 0.4794, 0.3176, 0.4794, 0.3105, 0.5034, 0.3159, 0.5005, 0.3247, 0.5034, 0.3159, 0.5289, 0.3318, 0.5005, 0.3247, 0.5034, 0.3159, 0.5282, 0.3214, 0.5289, 0.3318, 0.5282, 0.3214, 0.5517, 0.3351, 0.5289, 0.3318, 0.5282, 0.3214, 0.5516, 0.3258, 0.5517, 0.3351, 0.5516, 0.3258, 0.5731, 0.3283, 0.5517, 0.3351, 0.5516, 0.3258, 0.572, 0.321, 0.5731, 0.3283, 0.572, 0.321, 0.5904, 0.3146, 0.5731, 0.3283, 0.572, 0.321, 0.5904, 0.3059, 0.5904, 0.3146, 0.5904, 0.3059, 0.6111, 0.3097, 0.5904, 0.3146, 0.5904, 0.3059, 0.6106, 0.2976, 0.6111, 0.3097, 0.4828, 0.00436, 0.4897, 0.006063, 0.4901, 0.02257, 0.4828, 0.00436, 0.4901, 0.02257, 0.4806, 0.01746, 0.4901, 0.02257, 0.4794, 0.03318, 0.4806, 0.01746, 0.4901, 0.02257, 0.4898, 0.03711, 0.4794, 0.03318, 0.4879, 0.06635, 0.4794, 0.03318, 0.4898, 0.03711, 0.4879, 0.06635, 0.4755, 0.06308, 0.4794, 0.03318, 0.4877, 0.0897, 0.4755, 0.06308, 0.4879, 0.06635, 0.4877, 0.0897, 0.474, 0.0882, 0.4755, 0.06308, 0.4719, 0.1076, 0.474, 0.0882, 0.4877, 0.0897, 0.4719, 0.1076, 0.4877, 0.0897, 0.487, 0.1143, 0.4877, 0.0897, 0.4964, 0.1207, 0.487, 0.1143, 0.4877, 0.0897, 0.501, 0.0998, 0.4964, 0.1207, 0.4877, 0.0897, 0.5012, 0.07945, 0.501, 0.0998, 0.4877, 0.0897, 0.4906, 0.07822, 0.5012, 0.07945, 0.5012, 0.07945, 0.4906, 0.07822, 0.4922, 0.05394, 0.5012, 0.07945, 0.4922, 0.05394, 0.502, 0.05252, 0.5032, 0.03366, 0.502, 0.05252, 0.4922, 0.05394, 0.5032, 0.03366, 0.4922, 0.05394, 0.4938, 0.03384, 0.4959, 0.01946, 0.5032, 0.03366, 0.4938, 0.03384, 0.4959, 0.01946, 0.5022, 0.01947, 0.5032, 0.03366])
me_pyrogib004_reference.materials.append(mat_pyro_red_gib)
me_pyrogib004_reference.use_remesh_fix_poles = True
me_pyrogib004_reference.use_remesh_preserve_attributes = False
me_pyrogib004_reference.use_mirror_vertex_groups = False
me_pyrogib004_reference.update()
me_pyrogib004_reference.normals_split_custom_set([tuple(v) for v in zip(*[iter([0.5379, -0.586, 0.606, 0.912, -0.222, -0.3448, -0.9599, -0.1858, 0.2099, -0.5193, -0.8446, 0.13, -0.4207, -0.9045, 0.07059, 0.4598, -0.4042, 0.7907, 0.4598, -0.4042, 0.7907, -0.5772, -0.8011, 0.1583, -0.5193, -0.8446, 0.13, 0.4598, -0.4042, 0.7907, 0.5379, -0.586, 0.606, -0.5772, -0.8011, 0.1583, -0.6365, -0.6926, 0.3394, -0.5772, -0.8011, 0.1583, 0.5379, -0.586, 0.606, 0.5379, -0.586, 0.606, -0.9599, -0.1858, 0.2099, -0.6365, -0.6926, 0.3394, -0.6365, -0.6926, 0.3394, -0.9599, -0.1858, 0.2099, -0.9995, -0.02678, -0.01524, -0.6365, -0.6926, 0.3394, -0.9995, -0.02678, -0.01524, -0.6934, 0.3937, -0.6035, -0.6934, 0.3937, -0.6035, -0.9995, -0.02678, -0.01524, 0.9505, -0.203, -0.2352, -0.6934, 0.3937, -0.6035, 0.9505, -0.203, -0.2352, 0.5064, 0.7063, -0.4948, -0.6934, 0.3937, -0.6035, 0.5064, 0.7063, -0.4948, -0.6073, 0.2797, -0.7436, -0.5476, 0.2064, -0.8109, -0.6073, 0.2797, -0.7436, 0.5064, 0.7063, -0.4948, -0.6073, 0.2797, -0.7436, -0.5476, 0.2064, -0.8109, -0.5193, -0.8446, 0.13, -0.5476, 0.2064, -0.8109, -0.4207, -0.9045, 0.07059, -0.5193, -0.8446, 0.13, -0.5476, 0.2064, -0.8109, -0.4529, 0.1258, -0.8826, -0.4207, -0.9045, 0.07059, -0.4529, 0.1258, -0.8826, -0.3736, -0.9276, 0.002303, -0.4207, -0.9045, 0.07059, -0.4529, 0.1258, -0.8826, -0.4041, 0.1042, -0.9087, -0.3736, -0.9276, 0.002303, -0.4041, 0.1042, -0.9087, -0.04499, -0.939, -0.341, -0.3736, -0.9276, 0.002303, -0.4041, 0.1042, -0.9087, -0.05395, -0.21, -0.9762, -0.04499, -0.939, -0.341, 0.7952, -0.6061, 0.01438, -0.04499, -0.939, -0.341, -0.05395, -0.21, -0.9762, 0.7952, -0.6061, 0.01438, -0.05395, -0.21, -0.9762, 0.759, 0.1792, -0.6259, -0.6073, 0.2797, -0.7436, -0.6365, -0.6926, 0.3394, -0.6934, 0.3937, -0.6035, -0.6073, 0.2797, -0.7436, -0.5772, -0.8011, 0.1583, -0.6365, -0.6926, 0.3394, -0.6073, 0.2797, -0.7436, -0.5193, -0.8446, 0.13, -0.5772, -0.8011, 0.1583, -0.3736, -0.9276, 0.002303, 0.4598, -0.4042, 0.7907, -0.4207, -0.9045, 0.07059, -0.3736, -0.9276, 0.002303, 0.6449, -0.3129, 0.6973, 0.4598, -0.4042, 0.7907, 0.6449, -0.3129, 0.6973, -0.3736, -0.9276, 0.002303, -0.04499, -0.939, -0.341, 0.6449, -0.3129, 0.6973, -0.04499, -0.939, -0.341, 0.7952, -0.6061, 0.01438, 0.759, 0.1792, -0.6259, -0.05395, -0.21, -0.9762, -0.4041, 0.1042, -0.9087, 0.759, 0.1792, -0.6259, -0.4041, 0.1042, -0.9087, 0.5964, 0.7628, -0.2499, 0.432, 0.844, -0.318, 0.5964, 0.7628, -0.2499, -0.4041, 0.1042, -0.9087, 0.432, 0.844, -0.318, -0.4041, 0.1042, -0.9087, -0.4529, 0.1258, -0.8826, -0.5476, 0.2064, -0.8109, 0.432, 0.844, -0.318, -0.4529, 0.1258, -0.8826, -0.5476, 0.2064, -0.8109, 0.5064, 0.7063, -0.4948, 0.432, 0.844, -0.318, -0.7056, -0.6531, 0.2749, -0.9995, -0.02678, -0.01524, -0.9465, 0.1606, -0.28, 0.9505, -0.203, -0.2352, -0.9995, -0.02678, -0.01524, -0.7056, -0.6531, 0.2749, 0.9505, -0.203, -0.2352, -0.7056, -0.6531, 0.2749, 0.4927, -0.6339, 0.5962, -0.7056, -0.6531, 0.2749, -0.6455, -0.7369, 0.2006, 0.4927, -0.6339, 0.5962, 0.4364, -0.4626, 0.7717, 0.4927, -0.6339, 0.5962, -0.6455, -0.7369, 0.2006, -0.6455, -0.7369, 0.2006, -0.7056, -0.6531, 0.2749, -0.6715, 0.4208, -0.61, -0.09553, -0.9291, -0.3572, 0.7851, 0.09279, -0.6124, 0.7168, -0.6882, 0.112, -0.09553, -0.9291, -0.3572, -0.08465, -0.2277, -0.9701, 0.7851, 0.09279, -0.6124, -0.09553, -0.9291, -0.3572, -0.4003, 0.1699, -0.9005, -0.08465, -0.2277, -0.9701, 0.7851, 0.09279, -0.6124, -0.08465, -0.2277, -0.9701, -0.4003, 0.1699, -0.9005, 0.7851, 0.09279, -0.6124, -0.4003, 0.1699, -0.9005, 0.6161, 0.7633, -0.1944, -0.4003, 0.1699, -0.9005, 0.4657, 0.8301, -0.3067, 0.6161, 0.7633, -0.1944, -0.4003, 0.1699, -0.9005, -0.4889, 0.2723, -0.8287, 0.4657, 0.8301, -0.3067, -0.4889, 0.2723, -0.8287, -0.4003, 0.1699, -0.9005, -0.432, -0.9007, -0.04659, -0.4889, 0.2723, -0.8287, -0.432, -0.9007, -0.04659, -0.5301, -0.8471, 0.03756, 0.4364, -0.4626, 0.7717, -0.5301, -0.8471, 0.03756, -0.432, -0.9007, -0.04659, -0.6144, -0.7794, 0.1225, -0.5301, -0.8471, 0.03756, 0.4364, -0.4626, 0.7717, 0.4364, -0.4626, 0.7717, -0.6455, -0.7369, 0.2006, -0.6144, -0.7794, 0.1225, -0.6245, 0.3184, -0.7132, -0.6144, -0.7794, 0.1225, -0.6455, -0.7369, 0.2006, -0.6455, -0.7369, 0.2006, -0.6715, 0.4208, -0.61, -0.6245, 0.3184, -0.7132, -0.6715, 0.4208, -0.61, 0.565, 0.6579, -0.4979, -0.6245, 0.3184, -0.7132, 0.9386, -0.3423, -0.04357, 0.565, 0.6579, -0.4979, -0.6715, 0.4208, -0.61, 0.9386, -0.3423, -0.04357, -0.6715, 0.4208, -0.61, -0.9465, 0.1606, -0.28, -0.7056, -0.6531, 0.2749, -0.9465, 0.1606, -0.28, -0.6715, 0.4208, -0.61, -0.09553, -0.9291, -0.3572, -0.432, -0.9007, -0.04659, -0.4003, 0.1699, -0.9005, -0.09553, -0.9291, -0.3572, 0.5994, -0.3413, 0.7241, -0.432, -0.9007, -0.04659, 0.4364, -0.4626, 0.7717, -0.432, -0.9007, -0.04659, 0.5994, -0.3413, 0.7241, -0.5571, 0.2965, -0.7757, -0.5301, -0.8471, 0.03756, -0.6144, -0.7794, 0.1225, -0.5571, 0.2965, -0.7757, -0.4889, 0.2723, -0.8287, -0.5301, -0.8471, 0.03756, -0.5571, 0.2965, -0.7757, 0.4657, 0.8301, -0.3067, -0.4889, 0.2723, -0.8287, -0.5571, 0.2965, -0.7757, 0.565, 0.6579, -0.4979, 0.4657, 0.8301, -0.3067, -0.5571, 0.2965, -0.7757, -0.6245, 0.3184, -0.7132, 0.565, 0.6579, -0.4979, -0.6245, 0.3184, -0.7132, -0.5571, 0.2965, -0.7757, -0.6144, -0.7794, 0.1225, -0.09553, -0.9291, -0.3572, 0.7168, -0.6882, 0.112, 0.5994, -0.3413, 0.7241, -0.5265, 0.4679, -0.7098, -0.5916, -0.781, 0.2002, -0.5264, 0.5357, -0.6603, -0.5513, 0.6092, -0.57, -0.5264, 0.5357, -0.6603, -0.5916, -0.781, 0.2002, -0.5513, 0.6092, -0.57, -0.5916, -0.781, 0.2002, -0.9465, 0.1606, -0.28, 0.9386, -0.3423, -0.04357, -0.9465, 0.1606, -0.28, -0.5916, -0.781, 0.2002, 0.9386, -0.3423, -0.04357, -0.5916, -0.781, 0.2002, 0.4878, -0.6341, 0.5999, -0.5916, -0.781, 0.2002, -0.6591, -0.7518, 0.02061, 0.4878, -0.6341, 0.5999, 0.3999, -0.5259, 0.7507, 0.4878, -0.6341, 0.5999, -0.6591, -0.7518, 0.02061, 0.3999, -0.5259, 0.7507, -0.6591, -0.7518, 0.02061, -0.622, -0.783, 0.003816, -0.622, -0.783, 0.003816, -0.6591, -0.7518, 0.02061, -0.5265, 0.4679, -0.7098, -0.622, -0.783, 0.003816, -0.5265, 0.4679, -0.7098, -0.4813, 0.3966, -0.7817, -0.5265, 0.4679, -0.7098, -0.6591, -0.7518, 0.02061, -0.5916, -0.781, 0.2002, -0.5264, 0.5357, -0.6603, -0.5513, 0.6092, -0.57, 0.6223, 0.5439, -0.563, -0.5264, 0.5357, -0.6603, 0.6223, 0.5439, -0.563, 0.5557, 0.7599, -0.3372, -0.5264, 0.5357, -0.6603, 0.5557, 0.7599, -0.3372, -0.5265, 0.4679, -0.7098, 0.5179, 0.8315, -0.2008, -0.5265, 0.4679, -0.7098, 0.5557, 0.7599, -0.3372, 0.5179, 0.8315, -0.2008, -0.4813, 0.3966, -0.7817, -0.5265, 0.4679, -0.7098, -0.4813, 0.3966, -0.7817, 0.5179, 0.8315, -0.2008, -0.3836, 0.3005, -0.8732, -0.3836, 0.3005, -0.8732, -0.622, -0.783, 0.003816, -0.4813, 0.3966, -0.7817, -0.3836, 0.3005, -0.8732, -0.5047, -0.8601, -0.07419, -0.622, -0.783, 0.003816, -0.622, -0.783, 0.003816, -0.5047, -0.8601, -0.07419, 0.3999, -0.5259, 0.7507, -0.5047, -0.8601, -0.07419, 0.5537, -0.4052, 0.7275, 0.3999, -0.5259, 0.7507, -0.5047, -0.8601, -0.07419, -0.4294, -0.8907, -0.1493, 0.5537, -0.4052, 0.7275, -0.08185, -0.8932, -0.4422, 0.5537, -0.4052, 0.7275, -0.4294, -0.8907, -0.1493, -0.08185, -0.8932, -0.4422, -0.4294, -0.8907, -0.1493, -0.3499, 0.2416, -0.9051, -0.08185, -0.8932, -0.4422, -0.3499, 0.2416, -0.9051, -0.05452, -0.1184, -0.9915, 0.817, 0.2174, -0.5341, -0.05452, -0.1184, -0.9915, -0.3499, 0.2416, -0.9051, 0.817, 0.2174, -0.5341, -0.3499, 0.2416, -0.9051, 0.6303, 0.7712, -0.08959, -0.3499, 0.2416, -0.9051, 0.5179, 0.8315, -0.2008, 0.6303, 0.7712, -0.08959, -0.3499, 0.2416, -0.9051, -0.3836, 0.3005, -0.8732, 0.5179, 0.8315, -0.2008, -0.4294, -0.8907, -0.1493, -0.3836, 0.3005, -0.8732, -0.3499, 0.2416, -0.9051, -0.4294, -0.8907, -0.1493, -0.5047, -0.8601, -0.07419, -0.3836, 0.3005, -0.8732, -0.08185, -0.8932, -0.4422, 0.7255, -0.6796, 0.1085, 0.5537, -0.4052, 0.7275, -0.08185, -0.8932, -0.4422, 0.817, 0.2174, -0.5341, 0.7255, -0.6796, 0.1085, -0.08185, -0.8932, -0.4422, -0.05452, -0.1184, -0.9915, 0.817, 0.2174, -0.5341, 0.7543, -0.2473, 0.6081, 0.1629, -0.546, 0.8218, 0.02677, -0.561, 0.8274, 0.7843, -0.4821, 0.3905, 0.7543, -0.2473, 0.6081, 0.02677, -0.561, 0.8274, 0.7843, -0.4821, 0.3905, 0.02677, -0.561, 0.8274, -0.2159, -0.8977, 0.3841, 0.02677, -0.561, 0.8274, -0.2073, -0.8908, 0.4044, -0.2159, -0.8977, 0.3841, -0.357, -0.5632, -0.7453, -0.2159, -0.8977, 0.3841, -0.2073, -0.8908, 0.4044, -0.357, -0.5632, -0.7453, -0.2073, -0.8908, 0.4044, 0.2654, -0.9641, 0.009516, -0.4914, -0.5851, 0.6451, 0.2654, -0.9641, 0.009516, -0.2073, -0.8908, 0.4044, -0.4978, -0.5597, 0.6626, 0.2654, -0.9641, 0.009516, -0.4914, -0.5851, 0.6451, -0.9428, -0.1431, 0.3011, -0.4978, -0.5597, 0.6626, -0.4914, -0.5851, 0.6451, -0.9428, -0.1431, 0.3011, -0.9599, -0.1858, 0.2099, -0.4978, -0.5597, 0.6626, -0.9951, 0.02577, 0.09557, -0.9599, -0.1858, 0.2099, -0.9428, -0.1431, 0.3011, -0.9951, 0.02577, 0.09557, -0.9995, -0.02678, -0.01524, -0.9599, -0.1858, 0.2099, -0.9995, -0.02678, -0.01524, -0.9951, 0.02577, 0.09557, -0.9505, 0.2619, -0.1672, -0.9995, -0.02678, -0.01524, -0.9505, 0.2619, -0.1672, -0.9465, 0.1606, -0.28, -0.5838, 0.5916, -0.5561, -0.9465, 0.1606, -0.28, -0.9505, 0.2619, -0.1672, -0.5838, 0.5916, -0.5561, -0.5513, 0.6092, -0.57, -0.9465, 0.1606, -0.28, -0.5513, 0.6092, -0.57, -0.5838, 0.5916, -0.5561, 0.2663, 0.4644, -0.8446, -0.5513, 0.6092, -0.57, 0.2663, 0.4644, -0.8446, 0.6223, 0.5439, -0.563, -0.9951, 0.02577, 0.09557, -0.9682, 0.22, -0.1192, -0.9505, 0.2619, -0.1672, -0.9505, 0.2619, -0.1672, -0.9682, 0.22, -0.1192, -0.6145, 0.5152, -0.5975, -0.9505, 0.2619, -0.1672, -0.6145, 0.5152, -0.5975, -0.5838, 0.5916, -0.5561, -0.6145, 0.5152, -0.5975, 0.2663, 0.4644, -0.8446, -0.5838, 0.5916, -0.5561, 0.3168, 0.4058, -0.8573, 0.2663, 0.4644, -0.8446, -0.6145, 0.5152, -0.5975, -0.4978, -0.5597, 0.6626, 0.7095, -0.6375, 0.3004, 0.2654, -0.9641, 0.009516, 0.6067, -0.5175, 0.6034, 0.7095, -0.6375, 0.3004, -0.4978, -0.5597, 0.6626, 0.3255, 0.5729, -0.7522, -0.6381, 0.5241, -0.5641, -0.6157, 0.6274, -0.4767, 0.3255, 0.5729, -0.7522, 0.3168, 0.4058, -0.8573, -0.6381, 0.5241, -0.5641, 0.8412, 0.1081, -0.5298, 0.3168, 0.4058, -0.8573, 0.3255, 0.5729, -0.7522, 0.8412, 0.1081, -0.5298, 0.8584, 0.09677, -0.5038, 0.9441, -0.2797, -0.1747, 0.3235, 0.6259, -0.7096, 0.8584, 0.09677, -0.5038, 0.8412, 0.1081, -0.5298, 0.3235, 0.6259, -0.7096, 0.8412, 0.1081, -0.5298, 0.3255, 0.5729, -0.7522, -0.5897, 0.6904, -0.419, 0.3235, 0.6259, -0.7096, 0.3255, 0.5729, -0.7522, -0.5897, 0.6904, -0.419, 0.3255, 0.5729, -0.7522, -0.6157, 0.6274, -0.4767, -0.9582, 0.2854, 0.02017, -0.5897, 0.6904, -0.419, -0.6157, 0.6274, -0.4767, 0.5594, -0.745, 0.3633, 0.9441, -0.2797, -0.1747, 0.9321, -0.3393, -0.1266, 0.9441, -0.2797, -0.1747, 0.8694, 0.08152, -0.4874, 0.9321, -0.3393, -0.1266, 0.9441, -0.2797, -0.1747, 0.8584, 0.09677, -0.5038, 0.8694, 0.08152, -0.4874, 0.8584, 0.09677, -0.5038, 0.3222, 0.6311, -0.7056, 0.8694, 0.08152, -0.4874, 0.8584, 0.09677, -0.5038, 0.3235, 0.6259, -0.7096, 0.3222, 0.6311, -0.7056, 0.3235, 0.6259, -0.7096, -0.5873, 0.6908, -0.4218, 0.3222, 0.6311, -0.7056, 0.3235, 0.6259, -0.7096, -0.5897, 0.6904, -0.419, -0.5873, 0.6908, -0.4218, -0.5897, 0.6904, -0.419, -0.9598, 0.279, 0.03073, -0.5873, 0.6908, -0.4218, -0.5897, 0.6904, -0.419, -0.9582, 0.2854, 0.02017, -0.9598, 0.279, 0.03073, -0.9582, 0.2854, 0.02017, -0.8828, -0.1977, 0.4261, -0.9598, 0.279, 0.03073, 0.7255, -0.6796, 0.1085, 0.817, 0.2174, -0.5341, 0.6303, 0.7712, -0.08959, 0.7255, -0.6796, 0.1085, 0.6303, 0.7712, -0.08959, 0.5537, -0.4052, 0.7275, 0.6303, 0.7712, -0.08959, 0.3999, -0.5259, 0.7507, 0.5537, -0.4052, 0.7275, 0.6303, 0.7712, -0.08959, 0.5179, 0.8315, -0.2008, 0.3999, -0.5259, 0.7507, 0.3999, -0.5259, 0.7507, 0.5179, 0.8315, -0.2008, 0.5557, 0.7599, -0.3372, 0.3999, -0.5259, 0.7507, 0.5557, 0.7599, -0.3372, 0.4878, -0.6341, 0.5999, 0.6223, 0.5439, -0.563, 0.4878, -0.6341, 0.5999, 0.5557, 0.7599, -0.3372, 0.6223, 0.5439, -0.563, 0.9386, -0.3423, -0.04357, 0.4878, -0.6341, 0.5999, 0.8517, -0.2079, -0.481, 0.9386, -0.3423, -0.04357, 0.6223, 0.5439, -0.563, 0.8517, -0.2079, -0.481, 0.6223, 0.5439, -0.563, 0.2663, 0.4644, -0.8446, 0.3168, 0.4058, -0.8573, 0.8517, -0.2079, -0.481, 0.2663, 0.4644, -0.8446, 0.3168, 0.4058, -0.8573, 0.7627, -0.01757, -0.6465, 0.8517, -0.2079, -0.481, 0.8412, 0.1081, -0.5298, 0.7627, -0.01757, -0.6465, 0.3168, 0.4058, -0.8573, 0.7627, -0.01757, -0.6465, 0.8412, 0.1081, -0.5298, 0.9568, -0.1573, -0.2446, 0.8412, 0.1081, -0.5298, 0.9441, -0.2797, -0.1747, 0.9568, -0.1573, -0.2446, 0.9441, -0.2797, -0.1747, 0.6714, -0.6663, 0.3244, 0.9568, -0.1573, -0.2446, 0.9441, -0.2797, -0.1747, 0.5988, -0.7246, 0.3412, 0.6714, -0.6663, 0.3244, 0.5594, -0.745, 0.3633, 0.5988, -0.7246, 0.3412, 0.9441, -0.2797, -0.1747, 0.674, 0.2566, -0.6928, 0.7367, -0.3055, 0.6033, 0.8169, -0.5764, -0.02079, 0.674, 0.2566, -0.6928, 0.5062, 0.8223, -0.26, 0.7367, -0.3055, 0.6033, 0.5062, 0.8223, -0.26, 0.6123, -0.4089, 0.6766, 0.7367, -0.3055, 0.6033, 0.5062, 0.8223, -0.26, 0.3217, 0.8578, -0.4009, 0.6123, -0.4089, 0.6766, 0.6067, -0.5175, 0.6034, 0.6123, -0.4089, 0.6766, 0.3217, 0.8578, -0.4009, 0.6067, -0.5175, 0.6034, 0.3217, 0.8578, -0.4009, 0.3963, 0.6572, -0.6412, 0.912, -0.222, -0.3448, 0.6067, -0.5175, 0.6034, 0.3963, 0.6572, -0.6412, 0.912, -0.222, -0.3448, 0.7095, -0.6375, 0.3004, 0.6067, -0.5175, 0.6034, 0.912, -0.222, -0.3448, 0.2654, -0.9641, 0.009516, 0.7095, -0.6375, 0.3004, 0.912, -0.222, -0.3448, 0.6561, -0.4188, -0.6278, 0.2654, -0.9641, 0.009516, 0.2654, -0.9641, 0.009516, 0.6561, -0.4188, -0.6278, 0.2713, -0.3122, -0.9105, 0.2713, -0.3122, -0.9105, 0.6561, -0.4188, -0.6278, 0.7843, -0.2996, -0.5432, 0.2713, -0.3122, -0.9105, 0.7843, -0.2996, -0.5432, 0.5453, -0.1062, -0.8315, 0.5453, -0.1062, -0.8315, 0.7843, -0.2996, -0.5432, 0.8517, -0.2079, -0.481, 0.5453, -0.1062, -0.8315, 0.8517, -0.2079, -0.481, 0.7627, -0.01757, -0.6465, 0.5453, -0.1062, -0.8315, 0.7627, -0.01757, -0.6465, 0.9596, 0.02036, -0.2807, 0.7627, -0.01757, -0.6465, 0.9568, -0.1573, -0.2446, 0.9596, 0.02036, -0.2807, 0.7156, -0.5431, 0.4393, 0.9596, 0.02036, -0.2807, 0.9568, -0.1573, -0.2446, 0.7156, -0.5431, 0.4393, 0.9568, -0.1573, -0.2446, 0.6714, -0.6663, 0.3244, 0.2654, -0.9641, 0.009516, 0.2713, -0.3122, -0.9105, -0.357, -0.5632, -0.7453, -0.357, -0.5632, -0.7453, 0.2713, -0.3122, -0.9105, 0.8185, -0.02828, -0.5739, 0.8185, -0.02828, -0.5739, 0.2713, -0.3122, -0.9105, 0.5453, -0.1062, -0.8315, 0.8185, -0.02828, -0.5739, 0.5453, -0.1062, -0.8315, 0.9143, 0.1432, -0.3788, 0.5453, -0.1062, -0.8315, 0.9596, 0.02036, -0.2807, 0.9143, 0.1432, -0.3788, 0.9143, 0.1432, -0.3788, 0.9596, 0.02036, -0.2807, 0.7156, -0.5431, 0.4393, 0.9143, 0.1432, -0.3788, 0.7156, -0.5431, 0.4393, 0.7164, -0.2507, 0.6511, 0.8185, -0.02828, -0.5739, 0.9143, 0.1432, -0.3788, 0.7164, -0.2507, 0.6511, 0.8185, -0.02828, -0.5739, 0.7164, -0.2507, 0.6511, 0.7543, -0.2473, 0.6081, 0.6853, 0.1128, -0.7194, 0.8185, -0.02828, -0.5739, 0.7543, -0.2473, 0.6081, 0.6853, 0.1128, -0.7194, 0.7543, -0.2473, 0.6081, 0.7843, -0.4821, 0.3905, 0.7949, -0.4785, 0.3732, 0.6853, 0.1128, -0.7194, 0.7843, -0.4821, 0.3905, 0.7949, -0.4785, 0.3732, 0.5448, 0.508, -0.6672, 0.6853, 0.1128, -0.7194, 0.7949, -0.4785, 0.3732, 0.5952, 0.3628, -0.717, 0.5448, 0.508, -0.6672, -0.8957, 0.01472, -0.4443, 0.5448, 0.508, -0.6672, 0.5952, 0.3628, -0.717, 0.542, -0.3686, -0.7552, -0.8957, 0.01472, -0.4443, 0.5952, 0.3628, -0.717, 0.542, -0.3686, -0.7552, -0.4906, -0.6026, -0.6294, -0.8957, 0.01472, -0.4443, -0.8957, 0.01472, -0.4443, -0.9042, 0.1089, -0.413, 0.5448, 0.508, -0.6672, -0.9042, 0.1089, -0.413, 0.6853, 0.1128, -0.7194, 0.5448, 0.508, -0.6672, -0.9042, 0.1089, -0.413, -0.357, -0.5632, -0.7453, 0.6853, 0.1128, -0.7194, -0.357, -0.5632, -0.7453, 0.8185, -0.02828, -0.5739, 0.6853, 0.1128, -0.7194, 0.7949, -0.4785, 0.3732, 0.8061, -0.4058, 0.4307, 0.5952, 0.3628, -0.717, 0.5952, 0.3628, -0.717, 0.8061, -0.4058, 0.4307, 0.71, -0.6897, 0.1424, 0.5952, 0.3628, -0.717, 0.71, -0.6897, 0.1424, 0.542, -0.3686, -0.7552, -0.8735, 0.2123, -0.438, -0.4766, -0.7819, 0.4018, -0.5059, -0.649, 0.5681, -0.8735, 0.2123, -0.438, -0.7951, 0.115, -0.5954, -0.4766, -0.7819, 0.4018, -0.7951, 0.115, -0.5954, -0.4473, -0.8572, 0.2553, -0.4766, -0.7819, 0.4018, 0.8169, -0.5764, -0.02079, -0.38, -0.9246, 0.02785, -0.07767, -0.9297, -0.36, 0.8169, -0.5764, -0.02079, 0.7367, -0.3055, 0.6033, -0.38, -0.9246, 0.02785, 0.7367, -0.3055, 0.6033, -0.404, -0.9076, 0.1143, -0.38, -0.9246, 0.02785, 0.7367, -0.3055, 0.6033, 0.6123, -0.4089, 0.6766, -0.404, -0.9076, 0.1143, 0.6123, -0.4089, 0.6766, -0.4473, -0.8572, 0.2553, -0.404, -0.9076, 0.1143, 0.6123, -0.4089, 0.6766, -0.4766, -0.7819, 0.4018, -0.4473, -0.8572, 0.2553, 0.6123, -0.4089, 0.6766, 0.6067, -0.5175, 0.6034, -0.4766, -0.7819, 0.4018, -0.5059, -0.649, 0.5681, -0.4766, -0.7819, 0.4018, 0.6067, -0.5175, 0.6034, 0.6067, -0.5175, 0.6034, -0.4978, -0.5597, 0.6626, -0.5059, -0.649, 0.5681, -0.8735, 0.2123, -0.438, -0.5059, -0.649, 0.5681, -0.4978, -0.5597, 0.6626, -0.8735, 0.2123, -0.438, -0.4978, -0.5597, 0.6626, -0.9599, -0.1858, 0.2099, -0.8735, 0.2123, -0.438, -0.9599, -0.1858, 0.2099, 0.912, -0.222, -0.3448, -0.8735, 0.2123, -0.438, 0.912, -0.222, -0.3448, 0.3963, 0.6572, -0.6412, -0.8735, 0.2123, -0.438, 0.3963, 0.6572, -0.6412, -0.7951, 0.115, -0.5954, 0.3963, 0.6572, -0.6412, -0.7269, 0.1473, -0.6708, -0.7951, 0.115, -0.5954, -0.7951, 0.115, -0.5954, -0.7269, 0.1473, -0.6708, -0.4473, -0.8572, 0.2553, -0.7269, 0.1473, -0.6708, -0.404, -0.9076, 0.1143, -0.4473, -0.8572, 0.2553, -0.7269, 0.1473, -0.6708, -0.6561, 0.1741, -0.7343, -0.404, -0.9076, 0.1143, 0.3963, 0.6572, -0.6412, 0.3217, 0.8578, -0.4009, -0.7269, 0.1473, -0.6708, 0.3217, 0.8578, -0.4009, -0.6561, 0.1741, -0.7343, -0.7269, 0.1473, -0.6708, -0.404, -0.9076, 0.1143, -0.6561, 0.1741, -0.7343, -0.6008, 0.1701, -0.7811, -0.6008, 0.1701, -0.7811, -0.6561, 0.1741, -0.7343, 0.3217, 0.8578, -0.4009, -0.6008, 0.1701, -0.7811, 0.3217, 0.8578, -0.4009, 0.5062, 0.8223, -0.26, 0.5062, 0.8223, -0.26, -0.2508, -0.1392, -0.958, -0.6008, 0.1701, -0.7811, 0.5062, 0.8223, -0.26, 0.674, 0.2566, -0.6928, -0.2508, -0.1392, -0.958, -0.404, -0.9076, 0.1143, -0.6008, 0.1701, -0.7811, -0.38, -0.9246, 0.02785, -0.6008, 0.1701, -0.7811, -0.07767, -0.9297, -0.36, -0.38, -0.9246, 0.02785, -0.6008, 0.1701, -0.7811, -0.2508, -0.1392, -0.958, -0.07767, -0.9297, -0.36, 0.8169, -0.5764, -0.02079, -0.07767, -0.9297, -0.36, -0.2508, -0.1392, -0.958, 0.8169, -0.5764, -0.02079, -0.2508, -0.1392, -0.958, 0.674, 0.2566, -0.6928, -0.6145, 0.5152, -0.5975, -0.9682, 0.22, -0.1192, -0.9788, 0.1682, -0.1166, -0.9929, -0.01316, 0.1183, -0.9788, 0.1682, -0.1166, -0.9682, 0.22, -0.1192, -0.9929, -0.01316, 0.1183, -0.9514, -0.1794, 0.2502, -0.9788, 0.1682, -0.1166, -0.9304, -0.1765, 0.3213, -0.9514, -0.1794, 0.2502, -0.9929, -0.01316, 0.1183, -0.535, -0.591, 0.6038, -0.9514, -0.1794, 0.2502, -0.9304, -0.1765, 0.3213, -0.535, -0.591, 0.6038, -0.3757, -0.5915, 0.7134, -0.9514, -0.1794, 0.2502, -0.535, -0.591, 0.6038, -0.22, -0.6665, 0.7123, -0.3757, -0.5915, 0.7134, -0.9153, -0.2312, 0.3298, -0.9514, -0.1794, 0.2502, -0.3757, -0.5915, 0.7134, -0.9732, 0.2219, -0.06006, -0.9788, 0.1682, -0.1166, -0.9514, -0.1794, 0.2502, -0.9732, 0.2219, -0.06006, -0.9514, -0.1794, 0.2502, -0.9153, -0.2312, 0.3298, -0.8898, -0.2006, 0.4099, -0.9732, 0.2219, -0.06006, -0.9153, -0.2312, 0.3298, -0.3012, -0.7135, 0.6326, -0.8898, -0.2006, 0.4099, -0.9153, -0.2312, 0.3298, -0.3012, -0.7135, 0.6326, -0.9153, -0.2312, 0.3298, -0.2067, -0.7524, 0.6255, -0.9153, -0.2312, 0.3298, -0.3757, -0.5915, 0.7134, -0.2067, -0.7524, 0.6255, 0.1923, -0.7862, 0.5873, -0.2067, -0.7524, 0.6255, -0.3757, -0.5915, 0.7134, 0.1923, -0.7862, 0.5873, -0.3757, -0.5915, 0.7134, 0.1629, -0.546, 0.8218, -0.3757, -0.5915, 0.7134, 0.02677, -0.561, 0.8274, 0.1629, -0.546, 0.8218, -0.3757, -0.5915, 0.7134, -0.22, -0.6665, 0.7123, 0.02677, -0.561, 0.8274, 0.02677, -0.561, 0.8274, -0.22, -0.6665, 0.7123, -0.2073, -0.8908, 0.4044, -0.535, -0.591, 0.6038, -0.2073, -0.8908, 0.4044, -0.22, -0.6665, 0.7123, -0.4914, -0.5851, 0.6451, -0.2073, -0.8908, 0.4044, -0.535, -0.591, 0.6038, -0.4914, -0.5851, 0.6451, -0.535, -0.591, 0.6038, -0.9304, -0.1765, 0.3213, -0.4914, -0.5851, 0.6451, -0.9304, -0.1765, 0.3213, -0.9428, -0.1431, 0.3011, -0.9428, -0.1431, 0.3011, -0.9304, -0.1765, 0.3213, -0.9929, -0.01316, 0.1183, -0.9428, -0.1431, 0.3011, -0.9929, -0.01316, 0.1183, -0.9951, 0.02577, 0.09557, -0.9951, 0.02577, 0.09557, -0.9929, -0.01316, 0.1183, -0.9682, 0.22, -0.1192, 0.3168, 0.4058, -0.8573, -0.6145, 0.5152, -0.5975, -0.6381, 0.5241, -0.5641, -0.6145, 0.5152, -0.5975, -0.9788, 0.1682, -0.1166, -0.6381, 0.5241, -0.5641, -0.6157, 0.6274, -0.4767, -0.6381, 0.5241, -0.5641, -0.9788, 0.1682, -0.1166, -0.6157, 0.6274, -0.4767, -0.9788, 0.1682, -0.1166, -0.9732, 0.2219, -0.06006, -0.9582, 0.2854, 0.02017, -0.6157, 0.6274, -0.4767, -0.9732, 0.2219, -0.06006, -0.8898, -0.2006, 0.4099, -0.9582, 0.2854, 0.02017, -0.9732, 0.2219, -0.06006, -0.9582, 0.2854, 0.02017, -0.8898, -0.2006, 0.4099, -0.8828, -0.1977, 0.4261, -0.8828, -0.1977, 0.4261, -0.8898, -0.2006, 0.4099, -0.3012, -0.7135, 0.6326, -0.8828, -0.1977, 0.4261, -0.3012, -0.7135, 0.6326, -0.3041, -0.7033, 0.6426, -0.3012, -0.7135, 0.6326, 0.5594, -0.745, 0.3633, -0.3041, -0.7033, 0.6426, -0.3012, -0.7135, 0.6326, 0.5988, -0.7246, 0.3412, 0.5594, -0.745, 0.3633, 0.5988, -0.7246, 0.3412, -0.3012, -0.7135, 0.6326, -0.2067, -0.7524, 0.6255, 0.5988, -0.7246, 0.3412, -0.2067, -0.7524, 0.6255, 0.6714, -0.6663, 0.3244, 0.6714, -0.6663, 0.3244, -0.2067, -0.7524, 0.6255, 0.1923, -0.7862, 0.5873, 0.6714, -0.6663, 0.3244, 0.1923, -0.7862, 0.5873, 0.7156, -0.5431, 0.4393, 0.7156, -0.5431, 0.4393, 0.1923, -0.7862, 0.5873, 0.1629, -0.546, 0.8218, 0.7156, -0.5431, 0.4393, 0.1629, -0.546, 0.8218, 0.7164, -0.2507, 0.6511, 0.7543, -0.2473, 0.6081, 0.7164, -0.2507, 0.6511, 0.1629, -0.546, 0.8218, -0.3866, -0.6845, 0.618, 0.7949, -0.4785, 0.3732, -0.3952, -0.7634, 0.5109, -0.3866, -0.6845, 0.618, 0.8061, -0.4058, 0.4307, 0.7949, -0.4785, 0.3732, 0.71, -0.6897, 0.1424, 0.8061, -0.4058, 0.4307, -0.3866, -0.6845, 0.618, 0.7843, -0.4821, 0.3905, -0.3952, -0.7634, 0.5109, 0.7949, -0.4785, 0.3732, 0.7843, -0.4821, 0.3905, -0.2159, -0.8977, 0.3841, -0.3952, -0.7634, 0.5109, -0.3952, -0.7634, 0.5109, -0.2159, -0.8977, 0.3841, -0.357, -0.5632, -0.7453, -0.3952, -0.7634, 0.5109, -0.357, -0.5632, -0.7453, -0.9042, 0.1089, -0.413, -0.8957, 0.01472, -0.4443, -0.3952, -0.7634, 0.5109, -0.9042, 0.1089, -0.413, -0.8957, 0.01472, -0.4443, -0.3866, -0.6845, 0.618, -0.3952, -0.7634, 0.5109, -0.4906, -0.6026, -0.6294, -0.3866, -0.6845, 0.618, -0.8957, 0.01472, -0.4443, -0.4906, -0.6026, -0.6294, -0.1557, -0.9464, 0.2829, -0.3866, -0.6845, 0.618, 0.71, -0.6897, 0.1424, -0.3866, -0.6845, 0.618, -0.1557, -0.9464, 0.2829, -0.1557, -0.9464, 0.2829, 0.542, -0.3686, -0.7552, 0.71, -0.6897, 0.1424, -0.1557, -0.9464, 0.2829, -0.4906, -0.6026, -0.6294, 0.542, -0.3686, -0.7552, -0.4663, -0.5421, 0.699, 0.09534, 0.7291, 0.6778, -0.413, 0.1004, 0.9052, -0.4663, -0.5421, 0.699, 0.8312, 0.5367, 0.1453, 0.09534, 0.7291, 0.6778, -0.4663, -0.5421, 0.699, 0.9825, -0.02285, -0.1848, 0.8312, 0.5367, 0.1453, -0.4663, -0.5421, 0.699, 0.9122, -0.3484, -0.2156, 0.9825, -0.02285, -0.1848, -0.4663, -0.5421, 0.699, 0.683, -0.7264, 0.07672, 0.9122, -0.3484, -0.2156, -0.4663, -0.5421, 0.699, 0.05809, -0.8814, 0.4688, 0.683, -0.7264, 0.07672, -0.4293, 0.9004, 0.07127, 0.3309, 0.5943, -0.733, -0.587, 0.7546, -0.2932, -0.4293, 0.9004, 0.07127, 0.4955, 0.8039, -0.3289, 0.3309, 0.5943, -0.733, 0.4955, 0.8039, -0.3289, 0.8379, -0.06575, -0.5419, 0.3309, 0.5943, -0.733, 0.4955, 0.8039, -0.3289, 0.9368, 0.1289, -0.3253, 0.8379, -0.06575, -0.5419, 0.4955, 0.8039, -0.3289, 0.577, 0.8068, -0.1274, 0.9368, 0.1289, -0.3253, -0.2696, 0.904, 0.3318, 0.577, 0.8068, -0.1274, 0.4955, 0.8039, -0.3289, -0.2696, 0.904, 0.3318, 0.4955, 0.8039, -0.3289, -0.4293, 0.9004, 0.07127, -0.7917, 0.2466, 0.5589, -0.2696, 0.904, 0.3318, -0.4293, 0.9004, 0.07127, -0.7917, 0.2466, 0.5589, -0.4293, 0.9004, 0.07127, -0.8948, 0.2996, 0.331, -0.8263, -0.4684, 0.3128, -0.7917, 0.2466, 0.5589, -0.8948, 0.2996, 0.331, -0.8263, -0.4684, 0.3128, -0.8948, 0.2996, 0.331, -0.924, -0.3081, 0.2264, -0.924, -0.3081, 0.2264, -0.8948, 0.2996, 0.331, -0.9396, 0.2847, 0.1898, -0.8948, 0.2996, 0.331, -0.587, 0.7546, -0.2932, -0.9396, 0.2847, 0.1898, -0.8948, 0.2996, 0.331, -0.4293, 0.9004, 0.07127, -0.587, 0.7546, -0.2932, -0.8263, -0.4684, 0.3128, -0.6193, -0.7839, 0.04448, -0.7065, -0.4822, 0.518, -0.6193, -0.7839, 0.04448, -0.8263, -0.4684, 0.3128, -0.924, -0.3081, 0.2264, -0.6193, -0.7839, 0.04448, -0.924, -0.3081, 0.2264, -0.8516, -0.2953, 0.433, -0.924, -0.3081, 0.2264, -0.9396, 0.2847, 0.1898, -0.8516, -0.2953, 0.433, -0.9396, 0.2847, 0.1898, -0.8804, -0.2894, 0.3756, -0.8516, -0.2953, 0.433, -0.9396, 0.2847, 0.1898, -0.9798, 0.1962, -0.03925, -0.8804, -0.2894, 0.3756, -0.587, 0.7546, -0.2932, -0.9798, 0.1962, -0.03925, -0.9396, 0.2847, 0.1898, -0.587, 0.7546, -0.2932, -0.6593, 0.4987, -0.5627, -0.9798, 0.1962, -0.03925, 0.3309, 0.5943, -0.733, -0.6593, 0.4987, -0.5627, -0.587, 0.7546, -0.2932, 0.3309, 0.5943, -0.733, 0.1622, 0.342, -0.9256, -0.6593, 0.4987, -0.5627, 0.8379, -0.06575, -0.5419, 0.1622, 0.342, -0.9256, 0.3309, 0.5943, -0.733, 0.8379, -0.06575, -0.5419, 0.7464, -0.1192, -0.6547, 0.1622, 0.342, -0.9256, -0.6193, -0.7839, 0.04448, -0.8516, -0.2953, 0.433, -0.5673, -0.592, 0.5725, -0.8804, -0.2894, 0.3756, -0.5673, -0.592, 0.5725, -0.8516, -0.2953, 0.433, -0.8804, -0.2894, 0.3756, -0.2089, 0.149, 0.9665, -0.5673, -0.592, 0.5725, -0.5673, -0.592, 0.5725, -0.2089, 0.149, 0.9665, 0.3111, 0.6289, 0.7125, -0.6822, 0.2372, 0.6916, -0.7065, -0.4822, 0.518, -0.8453, -0.3647, 0.3904, -0.6822, 0.2372, 0.6916, -0.8453, -0.3647, 0.3904, -0.8074, 0.2339, 0.5416, -0.1761, 0.8572, 0.4839, -0.6822, 0.2372, 0.6916, -0.8074, 0.2339, 0.5416, -0.1761, 0.8572, 0.4839, -0.8074, 0.2339, 0.5416, -0.3128, 0.8469, 0.4301, 0.601, 0.7992, -0.007894, -0.1761, 0.8572, 0.4839, -0.3128, 0.8469, 0.4301, 0.09534, 0.7291, 0.6778, 0.601, 0.7992, -0.007894, -0.3128, 0.8469, 0.4301, 0.09534, 0.7291, 0.6778, 0.8312, 0.5367, 0.1453, 0.601, 0.7992, -0.007894, 0.601, 0.7992, -0.007894, 0.8312, 0.5367, 0.1453, 0.9825, -0.02285, -0.1848, 0.601, 0.7992, -0.007894, 0.9825, -0.02285, -0.1848, 0.9284, 0.05604, -0.3674, 0.9368, 0.1289, -0.3253, 0.601, 0.7992, -0.007894, 0.9284, 0.05604, -0.3674, 0.9368, 0.1289, -0.3253, 0.6493, 0.76, 0.02954, 0.601, 0.7992, -0.007894, 0.9368, 0.1289, -0.3253, 0.577, 0.8068, -0.1274, 0.6493, 0.76, 0.02954, 0.577, 0.8068, -0.1274, -0.1761, 0.8572, 0.4839, 0.6493, 0.76, 0.02954, 0.577, 0.8068, -0.1274, -0.2696, 0.904, 0.3318, -0.1761, 0.8572, 0.4839, -0.2696, 0.904, 0.3318, -0.6822, 0.2372, 0.6916, -0.1761, 0.8572, 0.4839, -0.2696, 0.904, 0.3318, -0.7917, 0.2466, 0.5589, -0.6822, 0.2372, 0.6916, -0.7917, 0.2466, 0.5589, -0.7065, -0.4822, 0.518, -0.6822, 0.2372, 0.6916, -0.7917, 0.2466, 0.5589, -0.8263, -0.4684, 0.3128, -0.7065, -0.4822, 0.518, 0.601, 0.7992, -0.007894, 0.6493, 0.76, 0.02954, -0.1761, 0.8572, 0.4839, -0.413, 0.1004, 0.9052, 0.09534, 0.7291, 0.6778, -0.3128, 0.8469, 0.4301, -0.413, 0.1004, 0.9052, -0.3128, 0.8469, 0.4301, -0.8074, 0.2339, 0.5416, -0.4663, -0.5421, 0.699, -0.413, 0.1004, 0.9052, -0.8074, 0.2339, 0.5416, -0.4663, -0.5421, 0.699, -0.8074, 0.2339, 0.5416, -0.8453, -0.3647, 0.3904, 0.05809, -0.8814, 0.4688, -0.4663, -0.5421, 0.699, -0.8453, -0.3647, 0.3904, 0.05809, -0.8814, 0.4688, -0.8453, -0.3647, 0.3904, -0.5176, -0.8431, 0.1457, 0.327, -0.8895, -0.3191, 0.05809, -0.8814, 0.4688, -0.5176, -0.8431, 0.1457, -0.5176, -0.8431, 0.1457, 0.1995, -0.8803, -0.4304, 0.327, -0.8895, -0.3191, 0.7969, -0.4646, -0.386, 0.327, -0.8895, -0.3191, 0.1995, -0.8803, -0.4304, 0.7969, -0.4646, -0.386, 0.7957, -0.3747, -0.4759, 0.327, -0.8895, -0.3191, 0.9534, -0.2863, -0.09536, 0.7969, -0.4646, -0.386, 0.1995, -0.8803, -0.4304, 0.9534, -0.2863, -0.09536, 0.1995, -0.8803, -0.4304, 0.7839, -0.2404, 0.5724, 0.327, -0.8895, -0.3191, 0.683, -0.7264, 0.07672, 0.05809, -0.8814, 0.4688, 0.7957, -0.3747, -0.4759, 0.683, -0.7264, 0.07672, 0.327, -0.8895, -0.3191, 0.7957, -0.3747, -0.4759, 0.9122, -0.3484, -0.2156, 0.683, -0.7264, 0.07672, 0.9122, -0.3484, -0.2156, 0.7957, -0.3747, -0.4759, 0.9284, 0.05604, -0.3674, 0.7957, -0.3747, -0.4759, 0.9368, 0.1289, -0.3253, 0.9284, 0.05604, -0.3674, 0.7957, -0.3747, -0.4759, 0.7969, -0.4646, -0.386, 0.9368, 0.1289, -0.3253, 0.7969, -0.4646, -0.386, 0.8379, -0.06575, -0.5419, 0.9368, 0.1289, -0.3253, 0.7969, -0.4646, -0.386, 0.9534, -0.2863, -0.09536, 0.8379, -0.06575, -0.5419, 0.7464, -0.1192, -0.6547, 0.8379, -0.06575, -0.5419, 0.9534, -0.2863, -0.09536, 0.7464, -0.1192, -0.6547, 0.9534, -0.2863, -0.09536, 0.9269, 0.1734, 0.3327, 0.3111, 0.6289, 0.7125, 0.9269, 0.1734, 0.3327, 0.9534, -0.2863, -0.09536, 0.3111, 0.6289, 0.7125, 0.9534, -0.2863, -0.09536, 0.7839, -0.2404, 0.5724, -0.5673, -0.592, 0.5725, 0.3111, 0.6289, 0.7125, 0.7839, -0.2404, 0.5724, 0.1995, -0.8803, -0.4304, -0.5673, -0.592, 0.5725, 0.7839, -0.2404, 0.5724, 0.1995, -0.8803, -0.4304, -0.6193, -0.7839, 0.04448, -0.5673, -0.592, 0.5725, -0.5176, -0.8431, 0.1457, -0.6193, -0.7839, 0.04448, 0.1995, -0.8803, -0.4304, -0.7065, -0.4822, 0.518, -0.6193, -0.7839, 0.04448, -0.5176, -0.8431, 0.1457, -0.7065, -0.4822, 0.518, -0.5176, -0.8431, 0.1457, -0.8453, -0.3647, 0.3904, 0.9122, -0.3484, -0.2156, 0.9284, 0.05604, -0.3674, 0.9825, -0.02285, -0.1848, 0.5228, 0.1604, 0.8372, 0.6295, 0.3234, 0.7065, 0.5227, 0.1604, 0.8373, 0.5228, 0.1604, 0.8372, 0.6295, 0.3234, 0.7065, 0.6295, 0.3234, 0.7065, 0.6295, 0.3234, 0.7065, 0.6585, 0.5677, 0.494, 0.6295, 0.3234, 0.7065, 0.6295, 0.3234, 0.7065, 0.6585, 0.5677, 0.494, 0.6585, 0.5677, 0.494, 0.6585, 0.5677, 0.494, 0.4561, 0.832, 0.3159, 0.6585, 0.5677, 0.494, 0.6585, 0.5677, 0.494, 0.4561, 0.832, 0.3158, 0.4561, 0.832, 0.3159, 0.4561, 0.832, 0.3158, -0.05731, 0.8876, 0.457, 0.4561, 0.832, 0.3159, 0.4561, 0.832, 0.3158, -0.05733, 0.8876, 0.457, -0.05731, 0.8876, 0.457, -0.05733, 0.8876, 0.457, -0.3362, 0.6672, 0.6647, -0.05731, 0.8876, 0.457, -0.05733, 0.8876, 0.457, -0.3362, 0.6672, 0.6647, -0.3362, 0.6672, 0.6647, -0.3362, 0.6672, 0.6647, -0.2862, 0.3086, 0.9071, -0.3362, 0.6672, 0.6647, -0.3362, 0.6672, 0.6647, -0.2861, 0.3086, 0.9071, -0.2862, 0.3086, 0.9071, -0.2861, 0.3086, 0.9071, 0.08604, 0.07235, 0.9937, -0.2862, 0.3086, 0.9071, -0.2861, 0.3086, 0.9071, 0.08602, 0.07239, 0.9937, 0.08604, 0.07235, 0.9937, 0.08602, 0.07239, 0.9937, 0.5227, 0.1604, 0.8373, 0.08604, 0.07235, 0.9937, 0.08602, 0.07239, 0.9937, 0.5228, 0.1604, 0.8372, 0.5227, 0.1604, 0.8373, 0.7952, -0.6061, 0.01438, 0.759, 0.1792, -0.6259, 0.5964, 0.7628, -0.2499, 0.7952, -0.6061, 0.01438, 0.5964, 0.7628, -0.2499, 0.6449, -0.3129, 0.6973, 0.5964, 0.7628, -0.2499, 0.4598, -0.4042, 0.7907, 0.6449, -0.3129, 0.6973, 0.5964, 0.7628, -0.2499, 0.432, 0.844, -0.318, 0.4598, -0.4042, 0.7907, 0.5064, 0.7063, -0.4948, 0.4598, -0.4042, 0.7907, 0.432, 0.844, -0.318, 0.5064, 0.7063, -0.4948, 0.5379, -0.586, 0.606, 0.4598, -0.4042, 0.7907, 0.9505, -0.203, -0.2352, 0.5379, -0.586, 0.606, 0.5064, 0.7063, -0.4948, 0.9505, -0.203, -0.2352, 0.912, -0.222, -0.3448, 0.5379, -0.586, 0.606, 0.6561, -0.4188, -0.6278, 0.912, -0.222, -0.3448, 0.9505, -0.203, -0.2352, 0.6561, -0.4188, -0.6278, 0.9505, -0.203, -0.2352, 0.7843, -0.2996, -0.5432, 0.9505, -0.203, -0.2352, 0.8517, -0.2079, -0.481, 0.7843, -0.2996, -0.5432, 0.9505, -0.203, -0.2352, 0.9386, -0.3423, -0.04357, 0.8517, -0.2079, -0.481, 0.9505, -0.203, -0.2352, 0.565, 0.6579, -0.4979, 0.9386, -0.3423, -0.04357, 0.9505, -0.203, -0.2352, 0.4927, -0.6339, 0.5962, 0.565, 0.6579, -0.4979, 0.565, 0.6579, -0.4979, 0.4927, -0.6339, 0.5962, 0.4364, -0.4626, 0.7717, 0.565, 0.6579, -0.4979, 0.4364, -0.4626, 0.7717, 0.4657, 0.8301, -0.3067, 0.6161, 0.7633, -0.1944, 0.4657, 0.8301, -0.3067, 0.4364, -0.4626, 0.7717, 0.6161, 0.7633, -0.1944, 0.4364, -0.4626, 0.7717, 0.5994, -0.3413, 0.7241, 0.7168, -0.6882, 0.112, 0.6161, 0.7633, -0.1944, 0.5994, -0.3413, 0.7241, 0.7168, -0.6882, 0.112, 0.7851, 0.09279, -0.6124, 0.6161, 0.7633, -0.1944])] * 3)])
me_pyrogib004_physics = bpy.data.meshes.new('pyrogib004_physics')
me_pyrogib004_physics.from_pydata([(-16.82, -9.079, 30.81), (-16.69, -7.256, 30.39), (-15.89, -7.686, 29.87), (-15.31, -9.963, 30.05), (-16.76, -10.07, 31.72), (-15.31, -10.65, 30.64), (-17.98, -5.969, 31.73), (-18.41, -7.466, 32.54), (-18.1, -8.923, 33.21), (-16.42, -5.396, 30.11), (-16.15, -11.05, 32.93), (-16.65, -10.82, 33.48), (-15.48, -11.34, 32.16), (-18.22, -3.828, 34.17), (-18.43, -5.751, 34.24), (-18.13, -5.628, 32.1), (-17.2, -0.6772, 34.91), (-18.13, -0.2923, 38.31), (-18.34, -8.622, 33.59), (-16.91, 1.212, 36.65), (-14.79, 1.441, 36.06), (-17.23, -4.566, 31.1), (-15.06, -6.173, 29.41), (-15.05, -8.297, 29.49), (-14.72, -9.757, 30.28), (-14.67, -10.43, 30.89), (-14.86, -11.08, 32.32), (-17.05, -10.44, 34.18), (-17.93, -2.361, 40.22), (-15.43, 6.153, 42.37), (-10.19, 7.263, 46.48), (-10.65, 7.448, 45.14), (-13.32, 7.626, 47.3), (-8.732, 6.226, 50.3), (-8.627, 4.274, 47.69), (-9.579, 4.632, 44.78), (-14.57, -8.165, 29.64), (-18.24, -8.455, 34.44), (-17.54, -9.484, 35.28), (-17.52, -8.308, 36.38), (-13.08, -10.18, 35.45), (-16.56, 4.422, 44.23), (-17.21, -0.07972, 43.11), (-15.94, 5.175, 45.55), (-16.39, 2.151, 45.84), (-14.7, 4.486, 49.34), (-14.75, 7.159, 43.78), (-14.58, -6.029, 29.6), (-11.19, 7.387, 43.68), (-11.7, 6.978, 42.49), (-12.31, -9.523, 34.49), (-12.33, -9.879, 35.26), (-11.39, -0.5854, 51.06), (-11.8, 0.9551, 52.72), (-9.992, -1.053, 49.51), (-10.41, 3.643, 42.42), (-12.24, -7.99, 34.91), (-8.991, 1.66, 48.15), (-11.62, 3.14, 53.4), (-9.946, 5.51, 53.21)], [], [(0, 1, 2), (0, 2, 3), (4, 0, 5), (5, 0, 3), (1, 0, 6), (0, 7, 6), (0, 4, 8), (7, 0, 8), (2, 1, 9), (9, 1, 6), (4, 10, 11), (4, 12, 10), (5, 12, 4), (8, 4, 11), (13, 7, 14), (7, 13, 15), (16, 13, 17), (13, 16, 15), (13, 14, 17), (7, 8, 18), (6, 7, 15), (14, 7, 18), (16, 19, 20), (21, 16, 20), (16, 21, 15), (19, 16, 17), (2, 9, 22), (2, 22, 23), (3, 2, 23), (5, 3, 24), (25, 5, 24), (5, 25, 26), (26, 12, 5), (8, 11, 27), (18, 8, 27), (17, 14, 28), (14, 18, 28), (20, 19, 29), (19, 17, 29), (9, 6, 21), (9, 21, 20), (22, 9, 20), (30, 31, 32), (33, 30, 32), (33, 34, 30), (30, 35, 31), (30, 34, 35), (36, 3, 23), (3, 36, 24), (21, 6, 15), (37, 18, 38), (39, 37, 38), (18, 37, 28), (37, 39, 28), (11, 40, 27), (11, 10, 40), (41, 17, 42), (42, 17, 28), (17, 41, 29), (43, 41, 44), (43, 44, 45), (43, 46, 41), (46, 43, 32), (43, 45, 32), (22, 36, 23), (36, 22, 47), (22, 20, 47), (31, 48, 32), (35, 48, 31), (41, 46, 29), (48, 46, 32), (46, 48, 49), (29, 46, 49), (50, 24, 36), (36, 47, 50), (26, 51, 40), (40, 12, 26), (25, 51, 26), (18, 27, 38), (52, 38, 27), (52, 53, 38), (27, 40, 52), (40, 54, 52), (54, 53, 52), (41, 42, 44), (44, 42, 53), (42, 28, 53), (20, 29, 49), (20, 49, 47), (35, 55, 48), (35, 56, 55), (35, 34, 56), (55, 49, 48), (50, 47, 56), (25, 24, 50), (50, 51, 25), (57, 51, 50), (50, 34, 57), (56, 34, 50), (33, 54, 57), (57, 34, 33), (54, 51, 57), (10, 12, 40), (40, 51, 54), (39, 38, 53), (28, 39, 53), (58, 59, 45), (58, 45, 53), (58, 53, 59), (45, 44, 53), (59, 33, 32), (33, 59, 54), (56, 47, 55), (55, 47, 49), (59, 53, 54), (45, 59, 32)])
me_pyrogib004_physics.polygons.foreach_set('use_smooth', [True] * 116)
_uv = me_pyrogib004_physics.uv_layers.new(name='UVMap')
_uv.uv.foreach_set('vector', [0.0, 0.0, 0.0, 0.0, 0.0, 0.0, 0.0, 0.0, 0.0, 0.0, 0.0, 0.0, 0.0, 0.0, 0.0, 0.0, 0.0, 0.0, 0.0, 0.0, 0.0, 0.0, 0.0, 0.0, 0.0, 0.0, 0.0, 0.0, 0.0, 0.0, 0.0, 0.0, 0.0, 0.0, 0.0, 0.0, 0.0, 0.0, 0.0, 0.0, 0.0, 0.0, 0.0, 0.0, 0.0, 0.0, 0.0, 0.0, 0.0, 0.0, 0.0, 0.0, 0.0, 0.0, 0.0, 0.0, 0.0, 0.0, 0.0, 0.0, 0.0, 0.0, 0.0, 0.0, 0.0, 0.0, 0.0, 0.0, 0.0, 0.0, 0.0, 0.0, 0.0, 0.0, 0.0, 0.0, 0.0, 0.0, 0.0, 0.0, 0.0, 0.0, 0.0, 0.0, 0.0, 0.0, 0.0, 0.0, 0.0, 0.0, 0.0, 0.0, 0.0, 0.0, 0.0, 0.0, 0.0, 0.0, 0.0, 0.0, 0.0, 0.0, 0.0, 0.0, 0.0, 0.0, 0.0, 0.0, 0.0, 0.0, 0.0, 0.0, 0.0, 0.0, 0.0, 0.0, 0.0, 0.0, 0.0, 0.0, 0.0, 0.0, 0.0, 0.0, 0.0, 0.0, 0.0, 0.0, 0.0, 0.0, 0.0, 0.0, 0.0, 0.0, 0.0, 0.0, 0.0, 0.0, 0.0, 0.0, 0.0, 0.0, 0.0, 0.0, 0.0, 0.0, 0.0, 0.0, 0.0, 0.0, 0.0, 0.0, 0.0, 0.0, 0.0, 0.0, 0.0, 0.0, 0.0, 0.0, 0.0, 0.0, 0.0, 0.0, 0.0, 0.0, 0.0, 0.0, 0.0, 0.0, 0.0, 0.0, 0.0, 0.0, 0.0, 0.0, 0.0, 0.0, 0.0, 0.0, 0.0, 0.0, 0.0, 0.0, 0.0, 0.0, 0.0, 0.0, 0.0, 0.0, 0.0, 0.0, 0.0, 0.0, 0.0, 0.0, 0.0, 0.0, 0.0, 0.0, 0.0, 0.0, 0.0, 0.0, 0.0, 0.0, 0.0, 0.0, 0.0, 0.0, 0.0, 0.0, 0.0, 0.0, 0.0, 0.0, 0.0, 0.0, 0.0, 0.0, 0.0, 0.0, 0.0, 0.0, 0.0, 0.0, 0.0, 0.0, 0.0, 0.0, 0.0, 0.0, 0.0, 0.0, 0.0, 0.0, 0.0, 0.0, 0.0, 0.0, 0.0, 0.0, 0.0, 0.0, 0.0, 0.0, 0.0, 0.0, 0.0, 0.0, 0.0, 0.0, 0.0, 0.0, 0.0, 0.0, 0.0, 0.0, 0.0, 0.0, 0.0, 0.0, 0.0, 0.0, 0.0, 0.0, 0.0, 0.0, 0.0, 0.0, 0.0, 0.0, 0.0, 0.0, 0.0, 0.0, 0.0, 0.0, 0.0, 0.0, 0.0, 0.0, 0.0, 0.0, 0.0, 0.0, 0.0, 0.0, 0.0, 0.0, 0.0, 0.0, 0.0, 0.0, 0.0, 0.0, 0.0, 0.0, 0.0, 0.0, 0.0, 0.0, 0.0, 0.0, 0.0, 0.0, 0.0, 0.0, 0.0, 0.0, 0.0, 0.0, 0.0, 0.0, 0.0, 0.0, 0.0, 0.0, 0.0, 0.0, 0.0, 0.0, 0.0, 0.0, 0.0, 0.0, 0.0, 0.0, 0.0, 0.0, 0.0, 0.0, 0.0, 0.0, 0.0, 0.0, 0.0, 0.0, 0.0, 0.0, 0.0, 0.0, 0.0, 0.0, 0.0, 0.0, 0.0, 0.0, 0.0, 0.0, 0.0, 0.0, 0.0, 0.0, 0.0, 0.0, 0.0, 0.0, 0.0, 0.0, 0.0, 0.0, 0.0, 0.0, 0.0, 0.0, 0.0, 0.0, 0.0, 0.0, 0.0, 0.0, 0.0, 0.0, 0.0, 0.0, 0.0, 0.0, 0.0, 0.0, 0.0, 0.0, 0.0, 0.0, 0.0, 0.0, 0.0, 0.0, 0.0, 0.0, 0.0, 0.0, 0.0, 0.0, 0.0, 0.0, 0.0, 0.0, 0.0, 0.0, 0.0, 0.0, 0.0, 0.0, 0.0, 0.0, 0.0, 0.0, 0.0, 0.0, 0.0, 0.0, 0.0, 0.0, 0.0, 0.0, 0.0, 0.0, 0.0, 0.0, 0.0, 0.0, 0.0, 0.0, 0.0, 0.0, 0.0, 0.0, 0.0, 0.0, 0.0, 0.0, 0.0, 0.0, 0.0, 0.0, 0.0, 0.0, 0.0, 0.0, 0.0, 0.0, 0.0, 0.0, 0.0, 0.0, 0.0, 0.0, 0.0, 0.0, 0.0, 0.0, 0.0, 0.0, 0.0, 0.0, 0.0, 0.0, 0.0, 0.0, 0.0, 0.0, 0.0, 0.0, 0.0, 0.0, 0.0, 0.0, 0.0, 0.0, 0.0, 0.0, 0.0, 0.0, 0.0, 0.0, 0.0, 0.0, 0.0, 0.0, 0.0, 0.0, 0.0, 0.0, 0.0, 0.0, 0.0, 0.0, 0.0, 0.0, 0.0, 0.0, 0.0, 0.0, 0.0, 0.0, 0.0, 0.0, 0.0, 0.0, 0.0, 0.0, 0.0, 0.0, 0.0, 0.0, 0.0, 0.0, 0.0, 0.0, 0.0, 0.0, 0.0, 0.0, 0.0, 0.0, 0.0, 0.0, 0.0, 0.0, 0.0, 0.0, 0.0, 0.0, 0.0, 0.0, 0.0, 0.0, 0.0, 0.0, 0.0, 0.0, 0.0, 0.0, 0.0, 0.0, 0.0, 0.0, 0.0, 0.0, 0.0, 0.0, 0.0, 0.0, 0.0, 0.0, 0.0, 0.0, 0.0, 0.0, 0.0, 0.0, 0.0, 0.0, 0.0, 0.0, 0.0, 0.0, 0.0, 0.0, 0.0, 0.0, 0.0, 0.0, 0.0, 0.0, 0.0, 0.0, 0.0, 0.0, 0.0, 0.0, 0.0, 0.0, 0.0, 0.0, 0.0, 0.0, 0.0, 0.0, 0.0, 0.0, 0.0, 0.0, 0.0, 0.0, 0.0, 0.0, 0.0, 0.0, 0.0, 0.0, 0.0, 0.0, 0.0, 0.0, 0.0, 0.0, 0.0, 0.0, 0.0, 0.0, 0.0, 0.0, 0.0, 0.0, 0.0, 0.0, 0.0, 0.0, 0.0, 0.0, 0.0, 0.0, 0.0, 0.0, 0.0, 0.0, 0.0, 0.0, 0.0, 0.0, 0.0, 0.0, 0.0, 0.0, 0.0, 0.0, 0.0, 0.0, 0.0, 0.0, 0.0, 0.0, 0.0, 0.0, 0.0, 0.0, 0.0, 0.0, 0.0, 0.0, 0.0, 0.0, 0.0, 0.0, 0.0, 0.0, 0.0, 0.0, 0.0, 0.0, 0.0, 0.0, 0.0, 0.0, 0.0, 0.0, 0.0, 0.0, 0.0, 0.0, 0.0, 0.0, 0.0, 0.0, 0.0, 0.0, 0.0, 0.0, 0.0, 0.0, 0.0, 0.0, 0.0, 0.0, 0.0, 0.0, 0.0, 0.0, 0.0, 0.0, 0.0, 0.0, 0.0, 0.0, 0.0, 0.0, 0.0, 0.0, 0.0, 0.0, 0.0, 0.0, 0.0, 0.0])
me_pyrogib004_physics.materials.append(mat_phy)
me_pyrogib004_physics.use_remesh_fix_poles = True
me_pyrogib004_physics.use_remesh_preserve_attributes = False
me_pyrogib004_physics.use_mirror_vertex_groups = False
me_pyrogib004_physics.update()
me_pyrogib004_physics.normals_split_custom_set([tuple(v) for v in zip(*[iter([0.2793, 0.6142, -0.738, 0.06072, 0.7211, -0.6902, 0.1081, 0.8489, -0.5174, 0.2793, 0.6142, -0.738, 0.1081, 0.8489, -0.5174, 0.3507, 0.8787, -0.3239, 0.6158, 0.3557, -0.703, 0.2793, 0.6142, -0.738, 0.7688, 0.5662, -0.2974, 0.7688, 0.5662, -0.2974, 0.2793, 0.6142, -0.738, 0.3507, 0.8787, -0.3239, 0.06072, 0.7211, -0.6902, 0.2793, 0.6142, -0.738, 0.02738, 0.6373, -0.7701, 0.2793, 0.6142, -0.738, 0.07451, 0.2959, -0.9523, 0.02738, 0.6373, -0.7701, 0.2793, 0.6142, -0.738, 0.6158, 0.3557, -0.703, 0.4938, 0.2959, -0.8177, 0.07451, 0.2959, -0.9523, 0.2793, 0.6142, -0.738, 0.4938, 0.2959, -0.8177, 0.1081, 0.8489, -0.5174, 0.06072, 0.7211, -0.6902, -0.4928, 0.8207, -0.289, -0.4928, 0.8207, -0.289, 0.06072, 0.7211, -0.6902, 0.02738, 0.6373, -0.7701, 0.6158, 0.3557, -0.703, 0.9588, -0.1848, -0.2157, 0.8773, -0.1056, -0.4682, 0.6158, 0.3557, -0.703, 0.9861, 0.03771, -0.1618, 0.9588, -0.1848, -0.2157, 0.7688, 0.5662, -0.2974, 0.9861, 0.03771, -0.1618, 0.6158, 0.3557, -0.703, 0.4938, 0.2959, -0.8177, 0.6158, 0.3557, -0.703, 0.8773, -0.1056, -0.4682, -0.2409, 0.2105, -0.9474, 0.07451, 0.2959, -0.9523, -9.986e-05, -0.05126, -0.9987, 0.07451, 0.2959, -0.9523, -0.2409, 0.2105, -0.9474, -0.2961, 0.3282, -0.897, -0.5181, 0.4894, -0.7015, -0.2409, 0.2105, -0.9474, -0.2559, 0.03942, -0.9659, -0.2409, 0.2105, -0.9474, -0.5181, 0.4894, -0.7015, -0.2961, 0.3282, -0.897, -0.2409, 0.2105, -0.9474, -9.986e-05, -0.05126, -0.9987, -0.2559, 0.03942, -0.9659, 0.07451, 0.2959, -0.9523, 0.4938, 0.2959, -0.8177, 0.1552, -0.09187, -0.9836, 0.02738, 0.6373, -0.7701, 0.07451, 0.2959, -0.9523, -0.2961, 0.3282, -0.897, -9.986e-05, -0.05126, -0.9987, 0.07451, 0.2959, -0.9523, 0.1552, -0.09187, -0.9836, -0.5181, 0.4894, -0.7015, -0.6421, 0.4389, -0.6285, -0.7185, 0.695, -0.02545, -0.583, 0.6565, -0.4786, -0.5181, 0.4894, -0.7015, -0.7185, 0.695, -0.02545, -0.5181, 0.4894, -0.7015, -0.583, 0.6565, -0.4786, -0.2961, 0.3282, -0.897, -0.6421, 0.4389, -0.6285, -0.5181, 0.4894, -0.7015, -0.2559, 0.03942, -0.9659, 0.1081, 0.8489, -0.5174, -0.4928, 0.8207, -0.289, -0.5073, 0.8603, -0.05072, 0.1081, 0.8489, -0.5174, -0.5073, 0.8603, -0.05072, 0.1468, 0.9624, -0.2283, 0.3507, 0.8787, -0.3239, 0.1081, 0.8489, -0.5174, 0.1468, 0.9624, -0.2283, 0.7688, 0.5662, -0.2974, 0.3507, 0.8787, -0.3239, 0.3306, 0.5179, 0.789, 0.6353, 0.3459, 0.6904, 0.7688, 0.5662, -0.2974, 0.3306, 0.5179, 0.789, 0.7688, 0.5662, -0.2974, 0.6353, 0.3459, 0.6904, 0.8432, 0.1558, 0.5145, 0.8432, 0.1558, 0.5145, 0.9861, 0.03771, -0.1618, 0.7688, 0.5662, -0.2974, 0.4938, 0.2959, -0.8177, 0.8773, -0.1056, -0.4682, 0.8375, -0.5121, -0.1907, 0.1552, -0.09187, -0.9836, 0.4938, 0.2959, -0.8177, 0.8375, -0.5121, -0.1907, -0.2559, 0.03942, -0.9659, -9.986e-05, -0.05126, -0.9987, 0.2639, -0.3788, -0.887, -9.986e-05, -0.05126, -0.9987, 0.1552, -0.09187, -0.9836, 0.2639, -0.3788, -0.887, -0.7185, 0.695, -0.02545, -0.6421, 0.4389, -0.6285, -0.7126, 0.423, -0.5597, -0.6421, 0.4389, -0.6285, -0.2559, 0.03942, -0.9659, -0.7126, 0.423, -0.5597, -0.4928, 0.8207, -0.289, 0.02738, 0.6373, -0.7701, -0.583, 0.6565, -0.4786, -0.4928, 0.8207, -0.289, -0.583, 0.6565, -0.4786, -0.7185, 0.695, -0.02545, -0.5073, 0.8603, -0.05072, -0.4928, 0.8207, -0.289, -0.7185, 0.695, -0.02545, -0.7287, 0.08124, 0.68, -0.8202, 0.1594, 0.5494, -0.9016, -0.2987, -0.313, -0.4097, -0.2765, 0.8693, -0.7287, 0.08124, 0.68, -0.9016, -0.2987, -0.313, -0.4097, -0.2765, 0.8693, -0.0195, 0.211, 0.9773, -0.7287, 0.08124, 0.68, -0.7287, 0.08124, 0.68, -0.1465, 0.3294, 0.9327, -0.8202, 0.1594, 0.5494, -0.7287, 0.08124, 0.68, -0.0195, 0.211, 0.9773, -0.1465, 0.3294, 0.9327, 0.1329, 0.5446, 0.8281, 0.3507, 0.8787, -0.3239, 0.1468, 0.9624, -0.2283, 0.3507, 0.8787, -0.3239, 0.1329, 0.5446, 0.8281, 0.3306, 0.5179, 0.789, -0.583, 0.6565, -0.4786, 0.02738, 0.6373, -0.7701, -0.2961, 0.3282, -0.897, 0.2584, -0.2999, -0.9183, 0.1552, -0.09187, -0.9836, 0.6818, -0.5321, -0.5019, 0.3714, -0.4726, -0.7992, 0.2584, -0.2999, -0.9183, 0.6818, -0.5321, -0.5019, 0.1552, -0.09187, -0.9836, 0.2584, -0.2999, -0.9183, 0.2639, -0.3788, -0.887, 0.2584, -0.2999, -0.9183, 0.3714, -0.4726, -0.7992, 0.2639, -0.3788, -0.887, 0.8773, -0.1056, -0.4682, 0.8692, -0.4917, 0.05265, 0.8375, -0.5121, -0.1907, 0.8773, -0.1056, -0.4682, 0.9588, -0.1848, -0.2157, 0.8692, -0.4917, 0.05265, -0.2864, -0.08516, -0.9543, -0.2559, 0.03942, -0.9659, 0.1379, -0.3615, -0.9221, 0.1379, -0.3615, -0.9221, -0.2559, 0.03942, -0.9659, 0.2639, -0.3788, -0.887, -0.2559, 0.03942, -0.9659, -0.2864, -0.08516, -0.9543, -0.7126, 0.423, -0.5597, -0.4477, -0.2925, -0.845, -0.2864, -0.08516, -0.9543, 0.1059, -0.4412, -0.8911, -0.4477, -0.2925, -0.845, 0.1059, -0.4412, -0.8911, -0.2785, -0.5433, -0.792, -0.4477, -0.2925, -0.845, -0.8801, 0.08194, -0.4677, -0.2864, -0.08516, -0.9543, -0.8801, 0.08194, -0.4677, -0.4477, -0.2925, -0.845, -0.9016, -0.2987, -0.313, -0.4477, -0.2925, -0.845, -0.2785, -0.5433, -0.792, -0.9016, -0.2987, -0.313, -0.5073, 0.8603, -0.05072, 0.1329, 0.5446, 0.8281, 0.1468, 0.9624, -0.2283, 0.1329, 0.5446, 0.8281, -0.5073, 0.8603, -0.05072, -0.2682, 0.5112, 0.8165, -0.5073, 0.8603, -0.05072, -0.7185, 0.695, -0.02545, -0.2682, 0.5112, 0.8165, -0.8202, 0.1594, 0.5494, -0.8424, 0.3173, 0.4356, -0.9016, -0.2987, -0.313, -0.1465, 0.3294, 0.9327, -0.8424, 0.3173, 0.4356, -0.8202, 0.1594, 0.5494, -0.2864, -0.08516, -0.9543, -0.8801, 0.08194, -0.4677, -0.7126, 0.423, -0.5597, -0.8424, 0.3173, 0.4356, -0.8801, 0.08194, -0.4677, -0.9016, -0.2987, -0.313, -0.8801, 0.08194, -0.4677, -0.8424, 0.3173, 0.4356, -0.6214, 0.6442, 0.4459, -0.7126, 0.423, -0.5597, -0.8801, 0.08194, -0.4677, -0.6214, 0.6442, 0.4459, 0.1289, 0.2419, 0.9617, 0.3306, 0.5179, 0.789, 0.1329, 0.5446, 0.8281, 0.1329, 0.5446, 0.8281, -0.2682, 0.5112, 0.8165, 0.1289, 0.2419, 0.9617, 0.8432, 0.1558, 0.5145, 0.4617, -0.06099, 0.8849, 0.8692, -0.4917, 0.05265, 0.8692, -0.4917, 0.05265, 0.9861, 0.03771, -0.1618, 0.8432, 0.1558, 0.5145, 0.6353, 0.3459, 0.6904, 0.4617, -0.06099, 0.8849, 0.8432, 0.1558, 0.5145, 0.1552, -0.09187, -0.9836, 0.8375, -0.5121, -0.1907, 0.6818, -0.5321, -0.5019, 0.8313, -0.5474, -0.09688, 0.6818, -0.5321, -0.5019, 0.8375, -0.5121, -0.1907, 0.8313, -0.5474, -0.09688, 0.4253, -0.6046, -0.6735, 0.6818, -0.5321, -0.5019, 0.8375, -0.5121, -0.1907, 0.8692, -0.4917, 0.05265, 0.8313, -0.5474, -0.09688, 0.8692, -0.4917, 0.05265, 0.4876, -0.3436, 0.8026, 0.8313, -0.5474, -0.09688, 0.4876, -0.3436, 0.8026, 0.4253, -0.6046, -0.6735, 0.8313, -0.5474, -0.09688, -0.2864, -0.08516, -0.9543, 0.1379, -0.3615, -0.9221, 0.1059, -0.4412, -0.8911, 0.1059, -0.4412, -0.8911, 0.1379, -0.3615, -0.9221, 0.4253, -0.6046, -0.6735, 0.1379, -0.3615, -0.9221, 0.2639, -0.3788, -0.887, 0.4253, -0.6046, -0.6735, -0.7185, 0.695, -0.02545, -0.7126, 0.423, -0.5597, -0.6214, 0.6442, 0.4459, -0.7185, 0.695, -0.02545, -0.6214, 0.6442, 0.4459, -0.2682, 0.5112, 0.8165, -0.1465, 0.3294, 0.9327, -0.1835, 0.4208, 0.8884, -0.8424, 0.3173, 0.4356, -0.1465, 0.3294, 0.9327, -0.07344, 0.3498, 0.9339, -0.1835, 0.4208, 0.8884, -0.1465, 0.3294, 0.9327, -0.0195, 0.211, 0.9773, -0.07344, 0.3498, 0.9339, -0.1835, 0.4208, 0.8884, -0.6214, 0.6442, 0.4459, -0.8424, 0.3173, 0.4356, 0.1289, 0.2419, 0.9617, -0.2682, 0.5112, 0.8165, -0.07344, 0.3498, 0.9339, 0.6353, 0.3459, 0.6904, 0.3306, 0.5179, 0.789, 0.1289, 0.2419, 0.9617, 0.1289, 0.2419, 0.9617, 0.4617, -0.06099, 0.8849, 0.6353, 0.3459, 0.6904, 0.2342, -0.01302, 0.9721, 0.4617, -0.06099, 0.8849, 0.1289, 0.2419, 0.9617, 0.1289, 0.2419, 0.9617, -0.0195, 0.211, 0.9773, 0.2342, -0.01302, 0.9721, -0.07344, 0.3498, 0.9339, -0.0195, 0.211, 0.9773, 0.1289, 0.2419, 0.9617, -0.4097, -0.2765, 0.8693, 0.4876, -0.3436, 0.8026, 0.2342, -0.01302, 0.9721, 0.2342, -0.01302, 0.9721, -0.0195, 0.211, 0.9773, -0.4097, -0.2765, 0.8693, 0.4876, -0.3436, 0.8026, 0.4617, -0.06099, 0.8849, 0.2342, -0.01302, 0.9721, 0.9588, -0.1848, -0.2157, 0.9861, 0.03771, -0.1618, 0.8692, -0.4917, 0.05265, 0.8692, -0.4917, 0.05265, 0.4617, -0.06099, 0.8849, 0.4876, -0.3436, 0.8026, 0.3714, -0.4726, -0.7992, 0.6818, -0.5321, -0.5019, 0.4253, -0.6046, -0.6735, 0.2639, -0.3788, -0.887, 0.3714, -0.4726, -0.7992, 0.4253, -0.6046, -0.6735, -0.1822, -0.7429, -0.6442, -0.4468, -0.8552, 0.2625, -0.2785, -0.5433, -0.792, -0.1822, -0.7429, -0.6442, -0.2785, -0.5433, -0.792, 0.4253, -0.6046, -0.6735, -0.1822, -0.7429, -0.6442, 0.4253, -0.6046, -0.6735, -0.4468, -0.8552, 0.2625, -0.2785, -0.5433, -0.792, 0.1059, -0.4412, -0.8911, 0.4253, -0.6046, -0.6735, -0.4468, -0.8552, 0.2625, -0.4097, -0.2765, 0.8693, -0.9016, -0.2987, -0.313, -0.4097, -0.2765, 0.8693, -0.4468, -0.8552, 0.2625, 0.4876, -0.3436, 0.8026, -0.07344, 0.3498, 0.9339, -0.2682, 0.5112, 0.8165, -0.1835, 0.4208, 0.8884, -0.1835, 0.4208, 0.8884, -0.2682, 0.5112, 0.8165, -0.6214, 0.6442, 0.4459, -0.4468, -0.8552, 0.2625, 0.4253, -0.6046, -0.6735, 0.4876, -0.3436, 0.8026, -0.2785, -0.5433, -0.792, -0.4468, -0.8552, 0.2625, -0.9016, -0.2987, -0.313])] * 3)])

# ---- objects
ob_pyrogib004_reference = bpy.data.objects.new('pyrogib004_reference', me_pyrogib004_reference)
ob_pyrogib004_physics = bpy.data.objects.new('pyrogib004_physics', me_pyrogib004_physics)

# ---- transforms, parenting, visibility, modifiers, constraints
ob_pyrogib004_reference.location = (0.0, 0.0, 0.0)
ob_pyrogib004_reference.lineart.crease_threshold = 0.0
_vg = ob_pyrogib004_reference.vertex_groups.new(name='PYRO_Mesh')
ob_pyrogib004_physics.location = (0.0, 0.0, 0.0)
ob_pyrogib004_physics.display_type = 'SOLID'
ob_pyrogib004_physics.show_wire = True
ob_pyrogib004_physics.lineart.crease_threshold = 0.0
_vg = ob_pyrogib004_physics.vertex_groups.new(name='PYRO_Mesh')

# ---- collection membership
scene.collection.objects.link(ob_pyrogib004_reference)
scene.collection.objects.link(ob_pyrogib004_physics)

# ---- scene / render settings (as saved in the file)
scene.frame_start = 1; scene.frame_end = 250; scene.frame_set(0)
scene.render.engine = 'BLENDER_EEVEE_NEXT'
scene.cycles.use_denoising = False
scene.cycles.samples = 128
scene.cycles.sampling_pattern = 'TABULATED_SOBOL'
scene.cycles.use_adaptive_sampling = False
scene.cycles.use_light_tree = False
scene.view_settings.view_transform = 'Filmic'
bpy.context.view_layer.update()

# ---- added for rendering (the .blend has no active camera and no usable light): camera, sun + grey world if the file has none
cam_auto = bpy.data.cameras.new('AutoCamera')
cam_auto.lens = 50.0
cam_auto.sensor_width = 36.0
cam_auto.clip_end = 1000.0
ob_auto_camera = bpy.data.objects.new('AutoCamera', cam_auto)
scene.collection.objects.link(ob_auto_camera)
ob_auto_camera.location = (16.2096, -37.5182, 65.1773)
ob_auto_camera.rotation_euler = (1.09748, -7.21219e-08, 0.694738)
scene.camera = ob_auto_camera
light_auto_sun = bpy.data.lights.new('AutoSun', 'SUN')
light_auto_sun.energy = 3.0
light_auto_sun.angle = 0.0523599
ob_auto_sun = bpy.data.objects.new('AutoSun', light_auto_sun)
scene.collection.objects.link(ob_auto_sun)
ob_auto_sun.rotation_euler = (0.872665, 0.174533, 0.523599)
if scene.world is None:
    world_auto = bpy.data.worlds.new('AutoWorld')
    world_auto.color = (0.3, 0.3, 0.3)
    scene.world = world_auto
bpy.context.view_layer.update()
